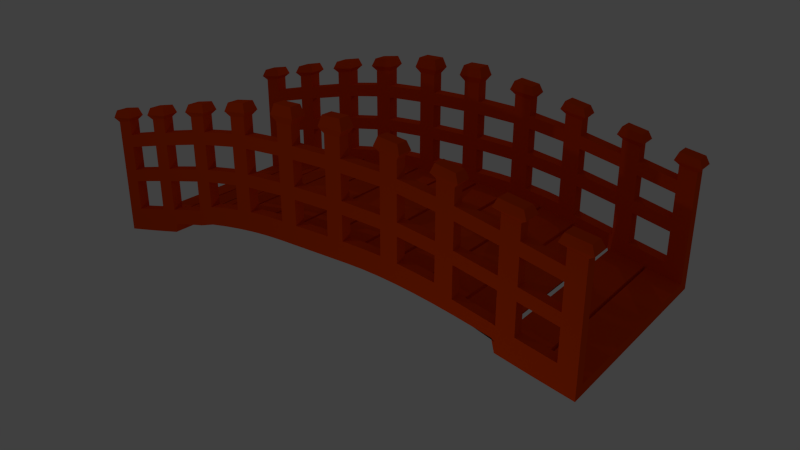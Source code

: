 # Source: bridge.blend  (saved by Blender 2.67.0; exported with 4.5.12 LTS)
import bpy
from mathutils import Matrix  # noqa: F401  (used for matrix-valued properties, if any)

bpy.ops.wm.read_factory_settings(use_empty=True)
scene = bpy.context.scene
scene.name = 'Scene'

# ---- collections
col_collection_1 = bpy.data.collections.new('Collection 1'); scene.collection.children.link(col_collection_1)

# ---- materials (node trees are filled in below, after node groups)
mat_material_001 = bpy.data.materials.new('Material.001')
mat_material_001.alpha_threshold = 0.0
mat_material_001.use_transparent_shadow = False
mat_material_001.diffuse_color = (0.8, 0.05865, 0.0, 1.0)
mat_material_001.roughness = 0.5
mat_material_001.specular_intensity = 0.0
mat_material_001.line_color = (0.0, 0.0, 0.0, 1.0)

# ---- material node trees

# ---- world
world_world = bpy.data.worlds.new('World'); scene.world = world_world
world_world.color = (0.05088, 0.05088, 0.05088)
world_world.use_sun_shadow = False
world_world.sun_shadow_jitter_overblur = 0.0
world_world.cycles.sampling_method = 'MANUAL'
world_world.cycles.sample_map_resolution = 256

# ---- cameras
cam_camera = bpy.data.cameras.new('Camera')
cam_camera.clip_end = 100.0
cam_camera.lens = 35.0
cam_camera.sensor_width = 32.0
cam_camera.sensor_height = 18.0
cam_camera.ortho_scale = 7.314
cam_camera.dof.focus_distance = 0.0
cam_camera.dof.aperture_fstop = 128.0

# ---- lights
light_lamp_002 = bpy.data.lights.new('Lamp.002', 'POINT')
light_lamp_002.transmission_factor = 0.0
light_lamp_002.cutoff_distance = 30.0
light_lamp_002.energy = 100.0
light_lamp_002.shadow_buffer_clip_start = 1.001
light_lamp_002.shadow_soft_size = 0.1
light_lamp_002.shadow_maximum_resolution = 0.006
light_lamp_002.use_absolute_resolution = True
light_lamp_002.cycles.use_multiple_importance_sampling = False
light_lamp_001 = bpy.data.lights.new('Lamp.001', 'POINT')
light_lamp_001.transmission_factor = 0.0
light_lamp_001.cutoff_distance = 30.0
light_lamp_001.energy = 100.0
light_lamp_001.shadow_buffer_clip_start = 1.001
light_lamp_001.shadow_soft_size = 0.1
light_lamp_001.shadow_maximum_resolution = 0.006
light_lamp_001.use_absolute_resolution = True
light_lamp_001.cycles.use_multiple_importance_sampling = False
light_lamp = bpy.data.lights.new('Lamp', 'POINT')
light_lamp.transmission_factor = 0.0
light_lamp.cutoff_distance = 30.0
light_lamp.energy = 100.0
light_lamp.shadow_buffer_clip_start = 1.001
light_lamp.shadow_soft_size = 0.1
light_lamp.shadow_maximum_resolution = 0.006
light_lamp.use_absolute_resolution = True
light_lamp.cycles.use_multiple_importance_sampling = False

# ---- meshes
me_cube_001 = bpy.data.meshes.new('Cube.001')
me_cube_001.from_pydata([(1.0, 0.8824, 3.334), (1.0, 0.7647, 4.229), (1.0, 0.6471, 5.213), (1.0, 0.5294, 6.975), (1.0, 0.4118, 7.882), (1.0, 0.2941, 8.368), (1.0, 0.1765, 8.527), (1.0, 0.05882, 8.527), (1.0, -0.05882, 8.527), (1.0, -0.1765, 8.213), (1.0, -0.2941, 7.645), (1.0, -0.4118, 6.712), (1.0, -0.5294, 5.085), (1.0, -0.6471, 4.138), (-1.0, -0.6471, 4.138), (-1.0, -0.5294, 5.085), (-1.0, -0.4118, 6.903), (-1.0, -0.2941, 7.829), (-1.0, -0.1765, 8.339), (-1.0, -0.05882, 8.527), (-1.0, 0.05882, 8.527), (-1.0, 0.1765, 8.527), (-1.0, 0.2941, 8.361), (-1.0, 0.4118, 7.87), (-1.0, 0.5294, 6.808), (-1.0, 0.6471, 5.238), (-1.0, 0.7647, 4.229), (-1.0, 0.8824, 3.334), (-1.0, -0.6377, 4.211), (1.0, -0.6377, 4.211), (-1.0, 0.06891, 8.527), (1.0, 0.06891, 8.527), (1.0, -0.7536, 3.33), (-1.0, -0.7536, 3.33), (-1.0, -0.1664, 8.369), (1.0, -0.1664, 8.332), (-1.0, -0.04713, 8.527), (1.0, -0.04713, 8.527), (-1.0, -0.4016, 6.977), (1.0, -0.4016, 6.794), (1.0, -0.5196, 5.198), (-1.0, -0.5196, 5.205), (1.0, 0.1863, 8.527), (-1.0, 0.1863, 8.527), (1.0, 0.3039, 8.339), (-1.0, 0.3039, 8.332), (1.0, -0.2843, 7.702), (-1.0, -0.2843, 7.882), (1.0, 0.4216, 7.829), (-1.0, 0.4216, 7.817), (-1.0, 0.5395, 6.733), (1.0, 0.5395, 6.901), (1.129, 0.05882, 8.527), (1.129, 0.1765, 8.527), (1.129, 0.2941, 8.368), (1.129, 0.4118, 7.882), (1.0, 0.6569, 5.1), (-1.0, 0.6569, 5.1), (-1.0, 0.7748, 4.151), (1.0, 0.7748, 4.151), (1.129, -0.4118, 6.712), (1.129, -0.2941, 7.814), (1.129, -0.1765, 8.33), (1.129, -0.05882, 8.527), (1.129, 0.5294, 6.975), (1.129, 0.6471, 5.212), (1.129, 0.7647, 4.229), (1.129, 0.8824, 3.334), (1.129, -0.5294, 5.085), (1.129, -0.6471, 4.138), (1.129, -0.6377, 4.211), (1.129, 0.06891, 8.527), (1.129, -0.7536, 3.33), (1.129, -0.1664, 8.361), (1.129, -0.04713, 8.527), (1.129, -0.4016, 6.794), (1.129, -0.5196, 5.199), (1.129, 0.1863, 8.527), (1.129, 0.3039, 8.339), (1.129, -0.2843, 7.867), (1.129, 0.4216, 7.829), (1.129, 0.5395, 6.901), (1.129, 0.6569, 5.1), (1.129, 0.7748, 4.151), (-1.107, -0.6471, 4.138), (-1.107, -0.5294, 5.085), (-1.107, -0.4118, 6.903), (-1.107, -0.2941, 7.829), (-1.107, -0.1765, 8.339), (-1.107, -0.05882, 8.527), (-1.107, 0.05882, 8.527), (-1.107, 0.1765, 8.527), (-1.107, 0.2941, 8.361), (-1.107, 0.4118, 7.87), (-1.107, 0.5294, 6.795), (-1.107, 0.6471, 5.212), (-1.107, 0.7647, 4.229), (-1.107, 0.8824, 3.334), (-1.107, -0.6377, 4.211), (-1.107, 0.06891, 8.527), (-1.107, -0.7536, 3.33), (-1.107, -0.1664, 8.369), (-1.107, -0.04713, 8.527), (-1.107, -0.4016, 6.977), (-1.107, -0.5196, 5.204), (-1.107, 0.1863, 8.527), (-1.107, 0.3039, 8.332), (-1.107, -0.2843, 7.882), (-1.107, 0.4216, 7.817), (-1.107, 0.5395, 6.713), (-1.107, 0.6569, 5.1), (-1.107, 0.7748, 4.151), (1.0, 0.8824, 2.236), (1.0, 0.7647, 3.116), (1.0, 0.6471, 5.348), (1.0, 0.5294, 6.244), (1.0, 0.4118, 6.976), (1.0, 0.2941, 7.462), (1.0, 0.1765, 7.621), (1.0, 0.05882, 7.621), (1.0, -0.05882, 7.621), (1.0, -0.1765, 7.389), (1.0, -0.2941, 6.853), (1.0, -0.4118, 5.906), (1.0, -0.5294, 3.957), (1.0, -0.6471, 3.025), (-1.0, -0.6471, 3.025), (-1.0, -0.5294, 3.957), (-1.0, -0.4118, 6.174), (-1.0, -0.2941, 6.923), (-1.0, -0.1765, 7.433), (-1.0, -0.05882, 7.621), (-1.0, 0.05882, 7.621), (-1.0, 0.1765, 7.621), (-1.0, 0.2941, 7.456), (-1.0, 0.4118, 6.964), (-1.0, 0.5294, 6.228), (-1.0, 0.6471, 5.085), (-1.0, 0.7647, 3.116), (-1.0, 0.8824, 2.236), (-1.0, -0.6377, 3.097), (1.0, -0.6377, 3.097), (-1.0, 0.06891, 7.621), (1.0, 0.06891, 7.621), (1.0, -0.7536, 2.231), (-1.0, -0.7536, 2.232), (-1.0, -0.1664, 7.463), (1.0, -0.1664, 7.422), (-1.0, -0.04713, 7.621), (1.0, -0.04713, 7.621), (-1.0, -0.4016, 6.246), (1.0, -0.4016, 5.98), (1.0, -0.5196, 5.062), (-1.0, -0.5196, 5.348), (1.0, 0.1863, 7.621), (-1.0, 0.1863, 7.621), (1.0, 0.3039, 7.433), (-1.0, 0.3039, 7.426), (1.0, -0.2843, 6.907), (-1.0, -0.2843, 6.976), (1.0, 0.4216, 6.924), (-1.0, 0.4216, 6.911), (-1.0, 0.5395, 5.927), (1.0, 0.5395, 6.172), (1.129, 0.05882, 7.621), (1.129, 0.1765, 7.621), (1.129, 0.2941, 7.462), (1.129, 0.4118, 6.976), (1.0, 0.6569, 3.973), (-1.0, 0.6569, 3.973), (-1.0, 0.7748, 3.038), (1.0, 0.7748, 3.038), (1.129, -0.4118, 5.906), (1.129, -0.2941, 6.909), (1.129, -0.1765, 7.425), (1.129, -0.05882, 7.621), (1.129, 0.5294, 6.244), (1.129, 0.6471, 5.348), (1.129, 0.7647, 3.116), (1.129, 0.8824, 2.236), (1.129, -0.5294, 3.957), (1.129, -0.6471, 3.025), (1.129, -0.6377, 3.097), (1.129, 0.06891, 7.621), (1.129, -0.7536, 2.231), (1.129, -0.1664, 7.455), (1.129, -0.04713, 7.621), (1.129, -0.4016, 5.98), (1.129, -0.5196, 5.064), (1.129, 0.1863, 7.621), (1.129, 0.3039, 7.433), (1.129, -0.2843, 6.962), (1.129, 0.4216, 6.924), (1.129, 0.5395, 6.172), (1.129, 0.6569, 3.973), (1.129, 0.7748, 3.038), (-1.107, -0.6471, 3.025), (-1.107, -0.5294, 3.957), (-1.107, -0.4118, 6.174), (-1.107, -0.2941, 6.923), (-1.107, -0.1765, 7.433), (-1.107, -0.05882, 7.621), (-1.107, 0.05882, 7.621), (-1.107, 0.1765, 7.621), (-1.107, 0.2941, 7.456), (-1.107, 0.4118, 6.964), (-1.107, 0.5294, 5.981), (-1.107, 0.6471, 5.065), (-1.107, 0.7647, 3.116), (-1.107, 0.8824, 2.236), (-1.107, -0.6377, 3.097), (-1.107, 0.06891, 7.621), (-1.107, -0.7536, 2.232), (-1.107, -0.1664, 7.463), (-1.107, -0.04713, 7.621), (-1.107, -0.4016, 6.246), (-1.107, -0.5196, 5.348), (-1.107, 0.1863, 7.621), (-1.107, 0.3039, 7.426), (-1.107, -0.2843, 6.976), (-1.107, 0.4216, 6.911), (-1.107, 0.5395, 5.907), (-1.107, 0.6569, 3.973), (-1.107, 0.7748, 3.038), (1.0, 0.8824, 4.87), (1.0, 0.7647, 5.784), (1.0, 0.6471, 6.758), (1.0, 0.5294, 7.747), (1.0, 0.4118, 9.142), (1.0, 0.2941, 9.628), (1.0, 0.1765, 9.787), (1.0, 0.05882, 9.787), (1.0, -0.05882, 9.787), (1.0, -0.1765, 9.591), (1.0, -0.2941, 8.963), (1.0, -0.4118, 7.627), (1.0, -0.5294, 6.657), (1.0, -0.6471, 5.691), (-1.0, -0.6471, 5.691), (-1.0, -0.5294, 6.657), (-1.0, -0.4118, 7.655), (-1.0, -0.2941, 9.089), (-1.0, -0.1765, 9.599), (-1.0, -0.05882, 9.787), (-1.0, 0.05882, 9.787), (-1.0, 0.1765, 9.787), (-1.0, 0.2941, 9.622), (-1.0, 0.4118, 9.083), (-1.0, 0.5294, 7.747), (-1.0, 0.6471, 6.785), (-1.0, 0.7647, 5.784), (-1.0, 0.8824, 4.87), (-1.0, -0.6377, 5.765), (1.0, -0.6377, 5.765), (-1.0, 0.06891, 9.787), (1.0, 0.06891, 9.787), (1.0, -0.7536, 4.866), (-1.0, -0.7536, 4.866), (-1.0, -0.1664, 9.629), (1.0, -0.1664, 9.621), (-1.0, -0.04713, 9.787), (1.0, -0.04713, 9.787), (-1.0, -0.4016, 7.735), (1.0, -0.4016, 7.735), (1.0, -0.5196, 6.743), (-1.0, -0.5196, 6.769), (1.0, 0.1863, 9.787), (-1.0, 0.1863, 9.787), (1.0, 0.3039, 9.599), (-1.0, 0.3039, 9.592), (1.0, -0.2843, 9.019), (-1.0, -0.2843, 9.142), (1.0, 0.4216, 9.09), (-1.0, 0.4216, 9.028), (-1.0, 0.5395, 7.667), (1.0, 0.5395, 7.64), (1.129, 0.05882, 9.787), (1.129, 0.1765, 9.787), (1.129, 0.2941, 9.628), (1.129, 0.4118, 9.142), (1.0, 0.6569, 6.673), (-1.0, 0.6569, 6.673), (-1.0, 0.7748, 5.703), (1.0, 0.7748, 5.704), (1.129, -0.4118, 7.627), (1.129, -0.2941, 9.026), (1.129, -0.1765, 9.591), (1.129, -0.05882, 9.787), (1.129, 0.5294, 7.747), (1.129, 0.6471, 6.758), (1.129, 0.7647, 5.784), (1.129, 0.8824, 4.87), (1.129, -0.5294, 6.657), (1.129, -0.6471, 5.691), (1.129, -0.6377, 5.765), (1.129, 0.06891, 9.787), (1.129, -0.7536, 4.866), (1.129, -0.1664, 9.621), (1.129, -0.04713, 9.787), (1.129, -0.4016, 7.735), (1.129, -0.5196, 6.743), (1.129, 0.1863, 9.787), (1.129, 0.3039, 9.599), (1.129, -0.2843, 9.08), (1.129, 0.4216, 9.09), (1.129, 0.5395, 7.64), (1.129, 0.6569, 6.673), (1.129, 0.7748, 5.703), (-1.107, -0.6471, 5.691), (-1.107, -0.5294, 6.657), (-1.107, -0.4118, 7.655), (-1.107, -0.2941, 9.089), (-1.107, -0.1765, 9.599), (-1.107, -0.05882, 9.787), (-1.107, 0.05882, 9.787), (-1.107, 0.1765, 9.787), (-1.107, 0.2941, 9.622), (-1.107, 0.4118, 9.083), (-1.107, 0.5294, 7.747), (-1.107, 0.6471, 6.758), (-1.107, 0.7647, 5.784), (-1.107, 0.8824, 4.87), (-1.107, -0.6377, 5.765), (-1.107, 0.06891, 9.787), (-1.107, -0.7536, 4.866), (-1.107, -0.1664, 9.629), (-1.107, -0.04713, 9.787), (-1.107, -0.4016, 7.735), (-1.107, -0.5196, 6.769), (-1.107, 0.1863, 9.787), (-1.107, 0.3039, 9.592), (-1.107, -0.2843, 9.142), (-1.107, 0.4216, 9.028), (-1.107, 0.5395, 7.64), (-1.107, 0.6569, 6.673), (-1.107, 0.7748, 5.703), (1.0, -0.7003, 2.62), (-1.0, -0.7003, 2.62), (1.129, -0.7003, 2.622), (-1.107, -0.7003, 2.622), (1.0, 0.4755, 8.771), (-1.0, 0.4755, 8.634), (1.129, 0.4755, 8.771), (-1.107, 0.4755, 8.634), (-1.107, 0.5933, 5.496), (1.129, 0.5933, 5.772), (-1.0, 0.5933, 5.516), (1.0, 0.5933, 5.772), (1.0, 0.005849, 9.787), (-1.0, 0.005849, 9.787), (1.129, 0.005849, 9.787), (-1.107, 0.005849, 9.787), (1.0, -0.7003, 5.274), (-1.0, -0.7003, 5.274), (1.129, -0.7003, 5.274), (-1.107, -0.7003, 5.274), (-1.107, -0.1126, 9.747), (1.129, -0.1126, 9.742), (-1.0, -0.1126, 9.747), (1.0, -0.1126, 9.742), (-1.107, 0.3578, 9.351), (1.129, 0.3578, 9.401), (-1.0, 0.3578, 9.351), (1.0, 0.3578, 9.401), (1.0, 0.4755, 7.51), (-1.0, 0.4755, 7.496), (1.129, 0.4755, 7.51), (-1.107, 0.4755, 7.496), (-1.107, -0.5836, 6.207), (1.129, -0.5836, 6.207), (-1.0, -0.5836, 6.207), (1.0, -0.5836, 6.207), (-1.107, -0.5836, 4.641), (1.129, -0.5836, 4.641), (-1.0, -0.5836, 4.641), (1.0, -0.5836, 4.641), (1.0, -0.7003, 3.728), (-1.0, -0.7003, 3.728), (1.129, -0.7003, 3.728), (-1.107, -0.7003, 3.728), (-1.107, -0.3479, 7.511), (1.129, -0.3479, 7.494), (-1.0, -0.3479, 7.511), (1.0, -0.3479, 7.309), (1.0, -0.4657, 5.494), (-1.0, -0.4657, 5.773), (1.129, -0.4657, 5.495), (-1.107, -0.4657, 5.773), (1.0, -0.4657, 7.19), (-1.0, -0.4657, 7.217), (1.129, -0.4657, 7.19), (-1.107, -0.4657, 7.217), (1.0, 0.2402, 9.746), (-1.0, 0.2402, 9.743), (1.129, 0.2402, 9.746), (-1.107, 0.2402, 9.743), (-1.107, 0.1227, 9.787), (1.129, 0.1227, 9.787), (-1.0, 0.1227, 9.787), (1.0, 0.1227, 9.787), (1.0, -0.4657, 5.648), (-1.0, -0.4657, 5.656), (1.129, -0.4657, 6.292), (-1.107, -0.4657, 6.49), (1.0, -0.5836, 3.52), (-1.0, -0.5836, 3.52), (1.129, -0.5836, 3.52), (-1.107, -0.5836, 3.52), (1.0, -0.3479, 8.632), (-1.0, -0.3479, 8.772), (1.129, -0.3479, 8.632), (-1.107, -0.3479, 8.772), (-1.107, -0.1126, 7.581), (1.129, -0.1126, 7.576), (-1.0, -0.1126, 7.581), (1.0, -0.1126, 7.555), (1.0, 0.4755, 6.605), (-1.0, 0.4755, 6.59), (1.129, 0.4755, 6.605), (-1.107, 0.4755, 6.59), (1.0, -0.2304, 7.177), (-1.0, -0.2304, 7.235), (1.129, -0.2304, 7.223), (-1.107, -0.2304, 7.235), (1.0, -0.3479, 6.282), (-1.0, -0.3479, 6.606), (1.129, -0.3479, 6.589), (-1.107, -0.3479, 6.606), (-1.107, -0.2304, 8.14), (1.129, -0.2304, 8.129), (-1.0, -0.2304, 8.14), (1.0, -0.2304, 7.985), (1.0, 0.005849, 7.621), (-1.0, 0.005849, 7.621), (1.129, 0.005849, 7.621), (-1.107, 0.005849, 7.621), (-1.107, 0.1227, 7.621), (1.129, 0.1227, 7.621), (-1.0, 0.1227, 7.621), (1.0, 0.1227, 7.621), (-1.107, -0.1126, 8.486), (1.129, -0.1126, 8.482), (-1.0, -0.1126, 8.486), (1.0, -0.1126, 8.463), (-1.107, -0.2304, 9.401), (1.129, -0.2304, 9.349), (-1.0, -0.2304, 9.401), (1.0, -0.2304, 9.297), (1.0, 0.8286, 2.628), (-1.0, 0.8286, 2.629), (1.129, 0.8286, 2.63), (-1.107, 0.8286, 2.63), (-1.107, 0.7108, 6.225), (1.129, 0.7108, 6.225), (-1.0, 0.7108, 6.225), (1.0, 0.7108, 6.225), (1.0, 0.005849, 8.527), (-1.0, 0.005849, 8.527), (1.129, 0.005849, 8.527), (-1.107, 0.005849, 8.527), (-1.107, 0.1227, 8.527), (1.129, 0.1227, 8.527), (-1.0, 0.1227, 8.527), (1.0, 0.1227, 8.527), (1.0, 0.5933, 7.204), (-1.0, 0.5933, 7.231), (1.129, 0.5933, 7.204), (-1.107, 0.5933, 7.204), (-1.107, 0.2402, 8.482), (1.129, 0.2402, 8.486), (-1.0, 0.2402, 8.482), (1.0, 0.2402, 8.486), (1.0, 0.2402, 7.58), (-1.0, 0.2402, 7.577), (1.129, 0.2402, 7.58), (-1.107, 0.2402, 7.577), (-1.107, 0.7108, 3.537), (1.129, 0.7108, 3.537), (-1.0, 0.7108, 3.537), (1.0, 0.7108, 3.537), (-1.107, 0.3578, 8.131), (1.129, 0.3578, 8.14), (-1.0, 0.3578, 8.131), (1.0, 0.3578, 8.14), (-1.107, 0.3578, 7.225), (1.129, 0.3578, 7.235), (-1.0, 0.3578, 7.225), (1.0, 0.3578, 7.235), (-1.107, 0.5933, 6.294), (1.129, 0.5933, 6.489), (-1.0, 0.5933, 5.689), (1.0, 0.5933, 5.662), (-1.107, 0.7108, 4.658), (1.129, 0.7108, 4.658), (-1.0, 0.7108, 4.658), (1.0, 0.7108, 4.658), (-1.107, 0.8286, 3.737), (1.129, 0.8286, 3.737), (-1.0, 0.8286, 3.737), (1.0, 0.8286, 3.737), (-1.107, 0.8286, 5.283), (1.129, 0.8286, 5.283), (-1.0, 0.8286, 5.283), (1.0, 0.8286, 5.283), (1.0, 0.8824, 14.83), (1.0, 0.5294, 17.7), (1.0, 0.1765, 19.41), (1.0, -0.1765, 19.04), (1.0, -0.5294, 16.66), (-1.0, -0.5294, 16.66), (-1.0, -0.1765, 19.04), (-1.0, 0.1765, 19.41), (-1.0, 0.5294, 17.7), (-1.0, 0.8824, 14.83), (1.0, -0.7536, 14.83), (-1.0, -0.7536, 14.83), (-1.0, -0.04713, 19.41), (1.0, -0.04713, 19.41), (-1.0, -0.4016, 17.68), (1.0, -0.4016, 17.68), (1.0, 0.3039, 19.05), (-1.0, 0.3039, 19.05), (1.129, 0.1765, 19.41), (1.0, 0.6569, 16.68), (-1.0, 0.6569, 16.68), (1.129, -0.1765, 19.04), (1.129, 0.5294, 17.7), (1.129, 0.8824, 14.83), (1.129, -0.5294, 16.66), (1.129, -0.7536, 14.83), (1.129, -0.04713, 19.41), (1.129, -0.4016, 17.68), (1.129, 0.3039, 19.05), (1.129, 0.6569, 16.68), (-1.107, -0.5294, 16.66), (-1.107, -0.1765, 19.04), (-1.107, 0.1765, 19.41), (-1.107, 0.5294, 17.7), (-1.107, 0.8824, 14.83), (-1.107, -0.7536, 14.83), (-1.107, -0.04713, 19.41), (-1.107, -0.4016, 17.68), (-1.107, 0.3039, 19.05), (-1.107, 0.6569, 16.68), (1.0, 0.4755, 18.09), (-1.0, 0.4755, 18.09), (1.129, 0.4755, 18.09), (-1.107, 0.4755, 18.09), (1.0, 0.005849, 19.41), (-1.0, 0.005849, 19.41), (1.129, 0.005849, 19.41), (-1.107, 0.005849, 19.41), (1.0, -0.7003, 15.24), (-1.0, -0.7003, 15.24), (1.129, -0.7003, 15.24), (-1.107, -0.7003, 15.24), (-1.107, 0.3578, 18.8), (1.129, 0.3578, 18.8), (-1.0, 0.3578, 18.8), (1.0, 0.3578, 18.8), (-1.107, -0.5836, 16.21), (1.129, -0.5836, 16.21), (-1.0, -0.5836, 16.21), (1.0, -0.5836, 16.21), (-1.107, 0.1227, 19.41), (1.129, 0.1227, 19.41), (-1.0, 0.1227, 19.41), (1.0, 0.1227, 19.41), (1.0, -0.3479, 18.07), (-1.0, -0.3479, 18.07), (1.129, -0.3479, 18.07), (-1.107, -0.3479, 18.07), (-1.107, -0.2304, 18.79), (1.129, -0.2304, 18.79), (-1.0, -0.2304, 18.79), (1.0, -0.2304, 18.79), (-1.107, 0.7108, 16.23), (1.129, 0.7108, 16.23), (-1.0, 0.7108, 16.23), (1.0, 0.7108, 16.23), (-1.107, 0.8286, 15.25), (1.129, 0.8286, 15.25), (-1.0, 0.8286, 15.25), (1.0, 0.8286, 15.25), (1.0, 0.8824, 15.36), (1.0, 0.5294, 18.23), (1.0, 0.1765, 20.09), (1.0, -0.1765, 19.64), (1.0, -0.5294, 17.19), (-1.0, -0.5294, 17.19), (-1.0, -0.1765, 19.64), (-1.0, 0.1765, 20.09), (-1.0, 0.5294, 18.23), (-1.0, 0.8824, 15.36), (1.0, -0.7536, 15.36), (-1.0, -0.7536, 15.36), (-1.0, -0.04713, 20.09), (1.0, -0.04713, 20.09), (-1.0, -0.4016, 18.22), (1.0, -0.4016, 18.22), (1.0, 0.3039, 19.65), (-1.0, 0.3039, 19.65), (1.129, 0.1765, 20.09), (1.0, 0.6569, 17.2), (-1.0, 0.6569, 17.2), (1.129, -0.1765, 19.64), (1.129, 0.5294, 18.23), (1.129, 0.8824, 15.36), (1.129, -0.5294, 17.19), (1.129, -0.7536, 15.36), (1.129, -0.04713, 20.09), (1.129, -0.4016, 18.22), (1.129, 0.3039, 19.65), (1.129, 0.6569, 17.2), (-1.107, -0.5294, 17.19), (-1.107, -0.1765, 19.64), (-1.107, 0.1765, 20.09), (-1.107, 0.5294, 18.23), (-1.107, 0.8824, 15.36), (-1.107, -0.7536, 15.36), (-1.107, -0.04713, 20.09), (-1.107, -0.4016, 18.22), (-1.107, 0.3039, 19.65), (-1.107, 0.6569, 17.2), (1.0, 0.4755, 18.63), (-1.0, 0.4755, 18.63), (1.129, 0.4755, 18.63), (-1.107, 0.4755, 18.63), (1.0, 0.005849, 20.09), (-1.0, 0.005849, 20.09), (1.129, 0.005849, 20.09), (-1.107, 0.005849, 20.09), (1.0, -0.7003, 15.77), (-1.0, -0.7003, 15.77), (1.129, -0.7003, 15.77), (-1.107, -0.7003, 15.77), (-1.107, 0.3578, 19.38), (1.129, 0.3578, 19.38), (-1.0, 0.3578, 19.38), (1.0, 0.3578, 19.38), (-1.107, -0.5836, 16.73), (1.129, -0.5836, 16.73), (-1.0, -0.5836, 16.73), (1.0, -0.5836, 16.73), (-1.107, 0.1227, 20.09), (1.129, 0.1227, 20.09), (-1.0, 0.1227, 20.09), (1.0, 0.1227, 20.09), (1.0, -0.3479, 18.62), (-1.0, -0.3479, 18.62), (1.129, -0.3479, 18.62), (-1.107, -0.3479, 18.62), (-1.107, -0.2304, 19.37), (1.129, -0.2304, 19.37), (-1.0, -0.2304, 19.37), (1.0, -0.2304, 19.37), (-1.107, 0.7108, 16.75), (1.129, 0.7108, 16.75), (-1.0, 0.7108, 16.75), (1.0, 0.7108, 16.75), (-1.107, 0.8286, 15.78), (1.129, 0.8286, 15.78), (-1.0, 0.8286, 15.78), (1.0, 0.8286, 15.78), (0.9677, 0.8958, 15.85), (0.9677, 0.5429, 18.71), (0.9677, 0.1899, 20.76), (0.9677, -0.163, 20.19), (0.9677, -0.5159, 17.66), (-0.9631, -0.5108, 17.63), (-0.9731, -0.163, 20.2), (-0.9731, 0.1899, 20.76), (-0.9731, 0.5429, 18.72), (-0.9731, 0.8958, 15.85), (0.9677, -0.7669, 15.84), (-0.9631, -0.7719, 15.82), (-0.9731, -0.06037, 20.76), (0.9677, -0.06037, 20.76), (-0.9731, -0.4151, 18.71), (0.9677, -0.4151, 18.7), (0.9677, 0.2904, 20.2), (-0.9731, 0.2904, 20.21), (1.162, 0.1899, 20.76), (0.9677, 0.6434, 17.67), (-0.9731, 0.6434, 17.68), (1.162, -0.163, 20.19), (1.162, 0.5429, 18.71), (1.162, 0.8958, 15.85), (1.162, -0.5159, 17.66), (1.162, -0.7669, 15.84), (1.162, -0.06037, 20.76), (1.162, -0.4151, 18.7), (1.162, 0.2904, 20.2), (1.162, 0.6434, 17.67), (-1.144, -0.5108, 17.63), (-1.134, -0.163, 20.2), (-1.134, 0.1899, 20.76), (-1.134, 0.5429, 18.72), (-1.134, 0.8958, 15.85), (-1.144, -0.7719, 15.82), (-1.134, -0.06037, 20.76), (-1.134, -0.4151, 18.71), (-1.134, 0.2904, 20.21), (-1.134, 0.6434, 17.68), (0.9677, 0.462, 19.13), (-0.9731, 0.462, 19.13), (1.162, 0.462, 19.13), (-1.134, 0.462, 19.13), (0.9677, 0.01909, 20.76), (-0.9731, 0.01909, 20.76), (1.162, 0.01909, 20.76), (-1.134, 0.01909, 20.76), (0.9677, -0.687, 16.25), (-0.9631, -0.682, 16.23), (1.162, -0.687, 16.25), (-1.144, -0.682, 16.23), (-1.134, 0.3713, 19.91), (1.162, 0.3713, 19.91), (-0.9731, 0.3713, 19.91), (0.9677, 0.3713, 19.91), (-1.144, -0.6022, 17.17), (1.162, -0.5971, 17.2), (-0.9631, -0.6022, 17.17), (0.9677, -0.5971, 17.2), (-1.134, 0.1092, 20.76), (1.162, 0.1092, 20.76), (-0.9731, 0.1092, 20.76), (0.9677, 0.1092, 20.76), (0.9677, -0.3344, 19.12), (-0.9731, -0.3344, 19.12), (1.162, -0.3344, 19.12), (-1.134, -0.3344, 19.12), (-1.134, -0.2439, 19.9), (1.162, -0.2439, 19.9), (-0.9731, -0.2439, 19.9), (0.9677, -0.2439, 19.9), (-1.134, 0.7243, 17.22), (1.162, 0.7243, 17.22), (-0.9731, 0.7243, 17.22), (0.9677, 0.7243, 17.22), (-1.134, 0.8151, 16.27), (1.162, 0.8151, 16.26), (-0.9731, 0.8151, 16.27), (0.9677, 0.8151, 16.26), (0.9919, 0.8857, 16.7), (0.9919, 0.5328, 19.56), (0.9919, 0.1798, 21.86), (0.9919, -0.1731, 21.12), (0.9919, -0.526, 18.48), (-0.9857, -0.5222, 18.45), (-0.9933, -0.1731, 21.12), (-0.9933, 0.1798, 21.86), (-0.9933, 0.5328, 19.57), (-0.9933, 0.8857, 16.71), (0.9919, -0.7569, 16.7), (-0.9857, -0.7607, 16.67), (-0.9933, -0.05044, 21.86), (0.9919, -0.05044, 21.86), (-0.9933, -0.405, 19.55), (0.9919, -0.405, 19.54), (0.9919, 0.3005, 21.13), (-0.9933, 0.3005, 21.14), (1.137, 0.1798, 21.86), (0.9919, 0.6535, 18.5), (-0.9933, 0.6535, 18.51), (1.137, -0.1731, 21.12), (1.137, 0.5328, 19.56), (1.137, 0.8857, 16.7), (1.137, -0.526, 18.48), (1.137, -0.7569, 16.7), (1.137, -0.05044, 21.86), (1.137, -0.405, 19.54), (1.137, 0.3005, 21.13), (1.137, 0.6535, 18.5), (-1.122, -0.5222, 18.45), (-1.114, -0.1731, 21.12), (-1.114, 0.1798, 21.86), (-1.114, 0.5328, 19.56), (-1.114, 0.8857, 16.71), (-1.122, -0.7607, 16.67), (-1.114, -0.05044, 21.86), (-1.114, -0.405, 19.55), (-1.114, 0.3005, 21.14), (-1.114, 0.6535, 18.51), (0.9919, 0.4721, 19.98), (-0.9933, 0.4721, 19.99), (1.137, 0.4721, 19.98), (-1.114, 0.4721, 19.99), (0.9919, 0.009159, 21.86), (-0.9933, 0.00916, 21.86), (1.137, 0.009159, 21.86), (-1.114, 0.00916, 21.86), (0.9919, -0.697, 17.1), (-0.9857, -0.6932, 17.07), (1.137, -0.697, 17.1), (-1.122, -0.6932, 17.07), (-1.114, 0.3612, 20.82), (1.137, 0.3612, 20.81), (-0.9933, 0.3612, 20.82), (0.9919, 0.3612, 20.81), (-1.122, -0.5908, 18.0), (1.137, -0.587, 18.03), (-0.9857, -0.5908, 18.0), (0.9919, -0.587, 18.03), (-1.114, 0.1193, 21.86), (1.137, 0.1193, 21.86), (-0.9933, 0.1193, 21.86), (0.9919, 0.1193, 21.86), (0.9919, -0.3445, 19.97), (-0.9933, -0.3445, 19.98), (1.137, -0.3445, 19.97), (-1.114, -0.3445, 19.98), (-1.114, -0.2338, 20.8), (1.137, -0.2338, 20.8), (-0.9933, -0.2338, 20.8), (0.9919, -0.2338, 20.8), (-1.114, 0.7142, 18.06), (1.137, 0.7142, 18.05), (-0.9933, 0.7142, 18.06), (0.9919, 0.7142, 18.05), (-1.114, 0.8252, 17.12), (1.137, 0.8252, 17.11), (-0.9933, 0.8252, 17.12), (0.9919, 0.8252, 17.11), (1.129, -0.7536, 6.551), (1.129, -0.7536, 8.241), (1.129, -0.7536, 9.617), (1.129, -0.7536, 10.7), (1.129, -0.7536, 12.37), (1.129, -0.7536, 13.74), (1.129, -0.7003, 14.17), (1.129, -0.7003, 12.8), (1.129, -0.7003, 11.12), (1.129, -0.7003, 10.04), (1.129, -0.7003, 8.67), (1.129, -0.7003, 6.966), (1.0, -0.7003, 14.17), (1.0, -0.7003, 12.8), (1.0, -0.7003, 11.12), (1.0, -0.7003, 10.04), (1.0, -0.7003, 8.67), (1.0, -0.7003, 6.966), (1.0, -0.7536, 6.551), (1.0, -0.7536, 8.241), (1.0, -0.7536, 9.617), (1.0, -0.7536, 10.7), (1.0, -0.7536, 12.37), (1.0, -0.7536, 13.74), (1.129, 0.6569, 14.23), (1.129, 0.6569, 15.61), (1.129, 0.7108, 15.16), (1.129, 0.7108, 13.78), (1.129, -0.5294, 14.22), (1.129, -0.5294, 15.59), (1.129, -0.5836, 15.14), (1.129, -0.5836, 13.77), (1.129, -0.2304, 12.1), (1.129, -0.2304, 10.58), (1.0, -0.2304, 10.58), (1.0, -0.2304, 12.1), (1.0, -0.1765, 10.83), (1.0, -0.1765, 12.31), (1.0, -0.1765, 13.69), (1.0, -0.1765, 14.92), (1.129, -0.2304, 17.6), (1.129, -0.2304, 16.23), (1.129, -0.2304, 14.67), (1.129, -0.2304, 13.47), (1.0, -0.5294, 12.54), (1.0, -0.5294, 11.46), (1.0, -0.5294, 10.09), (1.0, -0.5294, 8.375), (-1.0, -0.7003, 6.966), (-1.0, -0.7003, 8.67), (-1.0, -0.7003, 10.04), (-1.0, -0.7003, 11.12), (1.0, 0.3039, 16.44), (1.0, 0.3039, 17.82), (1.129, 0.3039, 17.82), (1.129, 0.3039, 16.44), (1.129, -0.4016, 15.2), (1.129, -0.4016, 16.58), (1.129, -0.3479, 16.95), (1.129, -0.3479, 15.57), (1.0, -0.5836, 7.923), (1.0, -0.5836, 9.641), (1.0, -0.5836, 11.02), (1.0, -0.5836, 12.08), (1.0, 0.6569, 14.17), (1.0, 0.6569, 15.61), (1.0, 0.7108, 15.16), (1.0, 0.7108, 13.73), (1.0, -0.4016, 15.2), (1.0, -0.4016, 16.58), (1.0, -0.3479, 9.795), (1.0, -0.3479, 11.45), (1.129, -0.5836, 12.08), (1.129, -0.5836, 11.02), (1.129, -0.5836, 9.641), (1.129, -0.5836, 7.923), (1.0, -0.3479, 12.82), (1.0, -0.3479, 13.95), (1.0, -0.3479, 15.57), (1.0, -0.3479, 16.95), (1.129, 0.005849, 15.29), (1.129, 0.005849, 13.91), (1.129, 0.005849, 12.54), (1.129, 0.005849, 11.16), (1.129, -0.5294, 8.375), (1.129, -0.5294, 10.09), (1.129, -0.5294, 11.46), (1.129, -0.5294, 12.54), (1.129, -0.4016, 9.402), (1.129, -0.4016, 11.08), (1.129, -0.4016, 12.45), (1.129, -0.4016, 13.56), (1.129, -0.3479, 13.95), (1.129, -0.3479, 12.82), (1.129, -0.3479, 11.45), (1.129, -0.3479, 9.795), (1.0, -0.1765, 16.44), (1.0, -0.1765, 17.81), (1.129, -0.1765, 17.81), (1.129, -0.1765, 16.44), (1.0, -0.5836, 13.77), (1.0, -0.5836, 15.14), (1.0, -0.5294, 15.59), (1.0, -0.5294, 14.22), (1.129, 0.7108, 12.1), (1.129, 0.7108, 11.03), (1.129, 0.7108, 9.659), (1.129, 0.7108, 7.941), (1.0, -0.2304, 13.47), (1.0, -0.2304, 14.67), (1.0, -0.2304, 16.23), (1.0, -0.2304, 17.6), (1.129, 0.3578, 16.23), (1.129, 0.3578, 17.61), (1.0, 0.3578, 17.61), (1.0, 0.3578, 16.23), (1.129, 0.5294, 9.414), (1.129, 0.5294, 11.09), (1.129, 0.5294, 12.47), (1.129, 0.5294, 13.57), (1.129, 0.3578, 14.68), (1.129, 0.3578, 13.48), (1.129, 0.3578, 12.11), (1.129, 0.3578, 10.6), (1.129, -0.04713, 16.66), (1.129, -0.04713, 18.04), (1.0, -0.04713, 18.04), (1.0, -0.04713, 16.66), (1.0, -0.4016, 13.56), (1.0, -0.4016, 12.45), (1.0, -0.4016, 11.08), (1.0, -0.4016, 9.402), (1.0, 0.005849, 15.29), (1.0, 0.005849, 13.91), (1.0, 0.005849, 12.54), (1.0, 0.005849, 11.16), (1.129, -0.1765, 14.92), (1.129, -0.1765, 13.69), (1.129, -0.1765, 12.31), (1.129, -0.1765, 10.83), (1.129, -0.04713, 15.29), (1.129, -0.04713, 13.91), (1.129, -0.04713, 12.54), (1.129, -0.04713, 11.16), (1.129, 0.3039, 14.93), (1.129, 0.3039, 13.69), (1.129, 0.3039, 12.32), (1.129, 0.3039, 10.84), (1.0, -0.04713, 15.29), (1.0, -0.04713, 13.91), (1.0, -0.04713, 12.54), (1.0, -0.04713, 11.16), (1.129, 0.5294, 15.22), (1.129, 0.5294, 16.59), (1.0, 0.5294, 16.59), (1.0, 0.5294, 15.17), (-1.0, -0.5294, 12.54), (-1.0, -0.5294, 11.46), (-1.0, -0.5294, 10.09), (-1.0, -0.5294, 8.375), (1.129, 0.005849, 16.66), (1.129, 0.005849, 18.04), (1.0, 0.005849, 18.04), (1.0, 0.005849, 16.66), (-1.107, -0.7003, 11.12), (-1.107, -0.7003, 10.04), (-1.107, -0.7003, 8.67), (-1.107, -0.7003, 6.966), (1.129, 0.4755, 15.58), (1.129, 0.4755, 16.96), (1.0, 0.4755, 16.96), (1.0, 0.4755, 15.58), (1.0, 0.3578, 14.68), (1.0, 0.3578, 13.48), (1.0, 0.3578, 12.11), (1.0, 0.3578, 10.6), (1.0, 0.3039, 14.93), (1.0, 0.3039, 13.69), (1.0, 0.3039, 12.32), (1.0, 0.3039, 10.84), (-1.0, -0.5836, 12.08), (-1.0, -0.5836, 11.02), (-1.0, -0.5836, 9.641), (-1.0, -0.5836, 7.923), (1.129, 0.4755, 9.807), (1.129, 0.4755, 11.46), (1.129, 0.4755, 12.83), (1.129, 0.4755, 13.96), (1.0, 0.4755, 13.96), (1.0, 0.4755, 12.83), (1.0, 0.4755, 11.46), (1.0, 0.4755, 9.807), (-1.107, -0.7536, 6.551), (-1.107, -0.7536, 8.241), (-1.107, -0.7536, 9.617), (-1.107, -0.7536, 10.7), (1.0, 0.6569, 8.391), (1.0, 0.6569, 10.1), (1.0, 0.6569, 11.48), (1.0, 0.6569, 12.55), (1.0, 0.5294, 9.414), (1.0, 0.5294, 11.09), (1.0, 0.5294, 12.47), (1.0, 0.5294, 13.57), (-1.0, -0.5294, 14.22), (-1.0, -0.5294, 15.59), (-1.0, -0.5836, 15.14), (-1.0, -0.5836, 13.77), (1.0, 0.7108, 7.941), (1.0, 0.7108, 9.659), (1.0, 0.7108, 11.03), (1.0, 0.7108, 12.1), (1.129, 0.6569, 12.55), (1.129, 0.6569, 11.48), (1.129, 0.6569, 10.1), (1.129, 0.6569, 8.391), (-1.107, -0.7003, 12.8), (-1.107, -0.7003, 14.17), (-1.0, -0.7003, 14.17), (-1.0, -0.7003, 12.8), (-1.0, -0.7536, 6.551), (-1.0, -0.7536, 8.241), (-1.0, -0.7536, 9.617), (-1.0, -0.7536, 10.7), (-1.107, -0.5294, 14.22), (-1.107, -0.5294, 15.59), (-1.107, -0.5836, 15.14), (-1.107, -0.5836, 13.77), (-1.107, -0.7536, 12.37), (-1.107, -0.7536, 13.74), (-1.0, -0.7536, 13.74), (-1.0, -0.7536, 12.37), (-1.107, -0.5294, 12.54), (-1.107, -0.5294, 11.46), (-1.107, -0.5294, 10.09), (-1.107, -0.5294, 8.375), (-1.107, -0.5836, 7.923), (-1.107, -0.5836, 9.641), (-1.107, -0.5836, 11.02), (-1.107, -0.5836, 12.08), (-1.0, -0.4016, 9.402), (-1.0, -0.4016, 11.08), (-1.0, -0.4016, 12.45), (-1.0, -0.4016, 13.56), (-1.0, -0.4016, 15.2), (-1.0, -0.4016, 16.58), (-1.0, -0.3479, 16.95), (-1.0, -0.3479, 15.57), (-1.0, -0.3479, 13.95), (-1.0, -0.3479, 12.82), (-1.0, -0.3479, 11.45), (-1.0, -0.3479, 9.795), (-1.107, -0.3479, 16.95), (-1.107, -0.3479, 15.57), (-1.107, -0.3479, 13.95), (-1.107, -0.3479, 12.82), (-1.107, -0.3479, 11.45), (-1.107, -0.3479, 9.795), (-1.107, -0.4016, 16.58), (-1.107, -0.4016, 15.2), (-1.107, -0.4016, 13.56), (-1.107, -0.4016, 12.45), (-1.107, -0.4016, 11.08), (-1.107, -0.4016, 9.402), (-1.107, 0.3039, 16.44), (-1.107, 0.3039, 17.82), (-1.107, 0.3578, 17.61), (-1.107, 0.3578, 16.23), (-1.0, 0.3039, 10.83), (-1.0, 0.3039, 12.32), (-1.0, 0.3039, 13.69), (-1.0, 0.3039, 14.93), (-1.0, -0.2304, 10.6), (-1.0, -0.2304, 12.1), (-1.0, -0.2304, 13.47), (-1.0, -0.2304, 14.67), (-1.0, 0.4755, 15.58), (-1.0, 0.4755, 16.96), (-1.107, 0.4755, 16.96), (-1.107, 0.4755, 15.58), (-1.0, -0.04713, 11.16), (-1.0, -0.04713, 12.54), (-1.0, -0.04713, 13.91), (-1.0, -0.04713, 15.29), (-1.0, 0.3578, 14.68), (-1.0, 0.3578, 13.48), (-1.0, 0.3578, 12.11), (-1.0, 0.3578, 10.58), (-1.107, -0.1765, 16.44), (-1.107, -0.1765, 17.81), (-1.0, -0.1765, 17.81), (-1.0, -0.1765, 16.44), (-1.107, 0.1227, 12.54), (-1.107, 0.1227, 11.16), (-1.0, 0.1227, 18.04), (-1.0, 0.1227, 16.66), (-1.0, 0.3039, 16.44), (-1.0, 0.3039, 17.82), (-1.0, 0.3578, 17.61), (-1.0, 0.3578, 16.23), (-1.107, 0.3578, 14.68), (-1.107, 0.3578, 13.48), (-1.107, 0.3578, 12.11), (-1.107, 0.3578, 10.58), (-1.107, 0.7108, 13.78), (-1.107, 0.7108, 15.16), (-1.0, 0.7108, 15.16), (-1.0, 0.7108, 13.78), (-1.107, 0.005849, 18.04), (-1.107, 0.005849, 16.66), (-1.107, 0.005849, 15.29), (-1.107, 0.005849, 13.91), (-1.0, 0.4755, 9.807), (-1.0, 0.4755, 11.46), (-1.0, 0.4755, 12.83), (-1.0, 0.4755, 13.96), (-1.107, 0.3039, 10.83), (-1.107, 0.3039, 12.32), (-1.107, 0.3039, 13.69), (-1.107, 0.3039, 14.93), (-1.107, 0.005849, 12.54), (-1.107, 0.005849, 11.16), (-1.107, -0.04713, 18.04), (-1.107, -0.04713, 16.66), (-1.107, -0.1765, 10.84), (-1.107, -0.1765, 12.31), (-1.107, -0.1765, 13.69), (-1.107, -0.1765, 14.92), (-1.107, 0.1765, 11.16), (-1.107, 0.1765, 12.54), (-1.107, 0.1765, 13.91), (-1.107, 0.1765, 15.29), (-1.0, -0.2304, 16.23), (-1.0, -0.2304, 17.6), (-1.107, -0.2304, 17.6), (-1.107, -0.2304, 16.23), (-1.107, -0.2304, 14.67), (-1.107, -0.2304, 13.47), (-1.107, -0.2304, 12.1), (-1.107, -0.2304, 10.6), (-1.0, 0.1765, 15.29), (-1.0, 0.1765, 13.91), (-1.0, 0.1765, 12.54), (-1.0, 0.1765, 11.16), (-1.107, 0.7108, 7.941), (-1.107, 0.7108, 9.659), (-1.107, 0.7108, 11.03), (-1.107, 0.7108, 12.1), (-1.0, -0.1765, 14.92), (-1.0, -0.1765, 13.69), (-1.0, -0.1765, 12.31), (-1.0, -0.1765, 10.84), (-1.107, -0.04713, 15.29), (-1.107, -0.04713, 13.91), (-1.107, -0.04713, 12.54), (-1.107, -0.04713, 11.16), (-1.0, 0.005849, 16.66), (-1.0, 0.005849, 18.04), (-1.0, -0.04713, 18.04), (-1.0, -0.04713, 16.66), (-1.0, 0.005849, 11.16), (-1.0, 0.005849, 12.54), (-1.0, 0.005849, 13.91), (-1.0, 0.005849, 15.29), (-1.107, 0.1227, 13.91), (-1.107, 0.1227, 15.29), (-1.107, 0.1227, 16.66), (-1.107, 0.1227, 18.04), (-1.0, 0.1227, 15.29), (-1.0, 0.1227, 13.91), (-1.0, 0.1227, 12.54), (-1.0, 0.1227, 11.16), (-1.0, 0.5294, 13.57), (-1.0, 0.5294, 12.47), (-1.0, 0.5294, 11.09), (-1.0, 0.5294, 9.414), (-1.107, 0.1765, 16.66), (-1.107, 0.1765, 18.04), (-1.0, 0.1765, 18.04), (-1.0, 0.1765, 16.66), (-1.0, 0.7108, 7.941), (-1.0, 0.7108, 9.659), (-1.0, 0.7108, 11.03), (-1.0, 0.7108, 12.1), (-1.0, 0.5294, 15.22), (-1.0, 0.5294, 16.59), (-1.107, 0.5294, 16.59), (-1.107, 0.5294, 15.22), (-1.107, 0.5294, 9.414), (-1.107, 0.5294, 11.09), (-1.107, 0.5294, 12.47), (-1.107, 0.5294, 13.57), (-1.0, 0.6569, 12.55), (-1.0, 0.6569, 11.48), (-1.0, 0.6569, 10.1), (-1.0, 0.6569, 8.391), (-1.107, 0.4755, 13.96), (-1.107, 0.4755, 12.83), (-1.107, 0.4755, 11.46), (-1.107, 0.4755, 9.807), (-1.0, 0.6569, 14.23), (-1.0, 0.6569, 15.61), (-1.107, 0.6569, 15.61), (-1.107, 0.6569, 14.23), (-1.107, 0.6569, 12.55), (-1.107, 0.6569, 11.48), (-1.107, 0.6569, 10.1), (-1.107, 0.6569, 8.391), (1.129, 0.1227, 11.16), (1.129, 0.1227, 12.54), (1.129, 0.1227, 13.91), (1.129, 0.1227, 15.29), (1.129, 0.1227, 16.66), (1.129, 0.1227, 18.04), (1.129, 0.1765, 11.16), (1.129, 0.1765, 12.54), (1.129, 0.1765, 13.91), (1.129, 0.1765, 15.29), (1.129, 0.1765, 16.66), (1.129, 0.1765, 18.04), (1.0, 0.1765, 11.16), (1.0, 0.1765, 12.54), (1.0, 0.1765, 13.91), (1.0, 0.1765, 15.29), (1.0, 0.1765, 16.66), (1.0, 0.1765, 18.04), (1.0, 0.1227, 11.16), (1.0, 0.1227, 12.54), (1.0, 0.1227, 13.91), (1.0, 0.1227, 15.29), (1.0, 0.1227, 16.66), (1.0, 0.1227, 18.04), (1.0, 0.8824, 6.555), (1.0, 0.8824, 8.246), (1.0, 0.8824, 9.621), (1.0, 0.8824, 10.7), (1.0, 0.8824, 12.32), (1.0, 0.8824, 13.75), (1.0, 0.8286, 6.975), (1.0, 0.8286, 8.679), (1.0, 0.8286, 10.05), (1.0, 0.8286, 11.13), (1.0, 0.8286, 12.75), (1.0, 0.8286, 14.18), (1.129, 0.8286, 6.975), (1.129, 0.8286, 8.679), (1.129, 0.8286, 10.05), (1.129, 0.8286, 11.13), (1.129, 0.8286, 12.8), (1.129, 0.8286, 14.18), (1.129, 0.8824, 6.555), (1.129, 0.8824, 8.246), (1.129, 0.8824, 9.621), (1.129, 0.8824, 10.7), (1.129, 0.8824, 12.37), (1.129, 0.8824, 13.75), (-1.107, 0.8824, 6.555), (-1.107, 0.8824, 8.246), (-1.107, 0.8824, 9.621), (-1.107, 0.8824, 10.7), (-1.107, 0.8824, 12.37), (-1.107, 0.8824, 13.75), (-1.107, 0.8286, 14.18), (-1.107, 0.8286, 12.8), (-1.107, 0.8286, 11.13), (-1.107, 0.8286, 10.05), (-1.107, 0.8286, 8.679), (-1.107, 0.8286, 6.975), (-1.0, 0.8824, 6.555), (-1.0, 0.8824, 8.246), (-1.0, 0.8824, 9.621), (-1.0, 0.8824, 10.7), (-1.0, 0.8824, 12.37), (-1.0, 0.8824, 13.75), (-1.0, 0.8286, 6.975), (-1.0, 0.8286, 8.679), (-1.0, 0.8286, 10.05), (-1.0, 0.8286, 11.13), (-1.0, 0.8286, 12.8), (-1.0, 0.8286, 14.18)], [], [(337, 126, 196, 339), (421, 130, 200, 423), (346, 137, 207, 344), (136, 162, 221, 206), (347, 163, 193, 345), (163, 115, 176, 193), (404, 141, 182, 406), (149, 120, 175, 186), (152, 124, 180, 188), (420, 158, 191, 422), (91, 105, 329, 315), (491, 2, 226, 464), (50, 24, 248, 274), (13, 29, 253, 237), (75, 60, 284, 299), (83, 66, 290, 307), (84, 98, 322, 308), (380, 87, 311, 411), (496, 97, 321, 500), (443, 8, 232, 359), (456, 37, 36, 457), (47, 17, 241, 271), (383, 39, 38, 382), (375, 29, 28, 374), (382, 38, 262, 409), (443, 35, 34, 442), (400, 40, 41, 401), (463, 31, 30, 462), (471, 42, 43, 470), (10, 46, 270, 234), (497, 83, 307, 501), (73, 62, 286, 297), (483, 44, 45, 482), (90, 99, 323, 314), (440, 89, 313, 356), (495, 1, 225, 455), (376, 32, 33, 377), (431, 46, 47, 430), (49, 23, 247, 273), (7, 31, 255, 231), (366, 80, 304, 342), (364, 48, 49, 365), (491, 51, 50, 490), (81, 64, 288, 305), (96, 111, 335, 320), (499, 59, 58, 498), (495, 56, 57, 494), (488, 95, 319, 467), (456, 7, 231, 348), (38, 16, 240, 262), (11, 39, 263, 235), (457, 36, 260, 349), (365, 49, 273, 341), (494, 57, 281, 454), (489, 81, 305, 466), (77, 53, 277, 301), (89, 102, 326, 313), (468, 92, 316, 395), (499, 0, 224, 503), (376, 13, 237, 352), (45, 22, 246, 269), (442, 34, 258, 358), (462, 30, 254, 398), (3, 51, 275, 227), (461, 71, 295, 397), (378, 72, 296, 354), (80, 55, 279, 304), (95, 110, 334, 319), (367, 94, 318, 343), (463, 6, 230, 399), (41, 15, 239, 265), (8, 37, 261, 232), (4, 48, 272, 228), (2, 56, 280, 226), (429, 79, 303, 445), (79, 61, 285, 303), (88, 101, 325, 312), (428, 88, 312, 444), (126, 140, 210, 196), (129, 159, 219, 199), (432, 433, 148, 149), (160, 116, 167, 192), (424, 425, 150, 151), (404, 405, 140, 141), (472, 154, 189, 474), (415, 414, 146, 147), (384, 385, 153, 152), (439, 438, 142, 143), (472, 473, 155, 154), (156, 117, 166, 190), (132, 142, 211, 202), (487, 486, 157, 156), (415, 147, 185, 413), (414, 131, 201, 412), (336, 337, 145, 144), (385, 128, 198, 387), (420, 421, 159, 158), (405, 127, 197, 407), (135, 161, 220, 205), (433, 132, 202, 435), (416, 417, 161, 160), (384, 152, 188, 386), (347, 346, 162, 163), (449, 139, 209, 451), (138, 170, 223, 208), (448, 449, 170, 171), (479, 478, 169, 168), (439, 143, 183, 437), (416, 160, 192, 418), (448, 171, 195, 450), (158, 122, 173, 191), (336, 144, 184, 338), (171, 113, 178, 195), (141, 125, 181, 182), (424, 151, 187, 426), (147, 121, 174, 185), (143, 119, 164, 183), (168, 114, 177, 194), (432, 149, 186, 434), (487, 156, 190, 485), (154, 118, 165, 189), (151, 123, 172, 187), (479, 168, 194, 477), (133, 155, 217, 203), (478, 138, 208, 476), (130, 146, 213, 200), (473, 134, 204, 475), (417, 136, 206, 419), (127, 153, 216, 197), (425, 129, 199, 427), (137, 169, 222, 207), (134, 157, 218, 204), (131, 148, 214, 201), (486, 135, 205, 484), (128, 150, 215, 198), (438, 133, 203, 436), (428, 107, 219, 423), (101, 88, 200, 213), (61, 79, 191, 173), (429, 62, 174, 422), (56, 2, 114, 168), (48, 4, 116, 160), (37, 8, 120, 149), (1, 26, 138, 113), (15, 41, 153, 127), (367, 108, 220, 419), (110, 95, 207, 222), (55, 80, 192, 167), (378, 69, 181, 338), (461, 53, 165, 437), (51, 3, 115, 163), (33, 32, 144, 145), (36, 37, 149, 148), (8, 19, 131, 120), (22, 45, 157, 134), (468, 105, 217, 475), (102, 89, 201, 214), (53, 77, 189, 165), (489, 65, 177, 345), (30, 31, 143, 142), (39, 11, 123, 151), (2, 25, 137, 114), (16, 38, 150, 128), (488, 109, 221, 344), (111, 96, 208, 223), (64, 81, 193, 176), (366, 64, 176, 418), (58, 59, 171, 170), (31, 7, 119, 143), (38, 39, 151, 150), (9, 18, 130, 121), (23, 49, 161, 135), (440, 101, 213, 412), (99, 90, 202, 211), (62, 73, 185, 174), (497, 67, 179, 450), (57, 56, 168, 169), (49, 48, 160, 161), (46, 10, 122, 158), (3, 24, 136, 115), (17, 47, 159, 129), (496, 111, 223, 451), (380, 103, 215, 427), (98, 84, 196, 210), (66, 83, 195, 178), (60, 75, 187, 172), (29, 13, 125, 141), (10, 17, 129, 122), (24, 50, 162, 136), (105, 91, 203, 217), (44, 5, 117, 156), (4, 23, 135, 116), (18, 34, 146, 130), (492, 110, 222, 476), (480, 106, 218, 484), (104, 85, 197, 216), (65, 82, 194, 177), (54, 78, 190, 166), (381, 61, 173, 426), (59, 1, 113, 171), (47, 46, 158, 159), (34, 35, 147, 146), (43, 42, 154, 155), (11, 16, 128, 123), (25, 57, 169, 137), (379, 100, 212, 339), (106, 92, 204, 218), (72, 184, 144, 32), (493, 66, 178, 477), (50, 51, 163, 162), (42, 6, 118, 154), (5, 22, 134, 117), (19, 36, 148, 131), (403, 104, 216, 387), (103, 86, 198, 215), (68, 76, 188, 180), (441, 63, 175, 413), (45, 44, 156, 157), (12, 15, 127, 124), (26, 58, 170, 138), (33, 100, 324, 257), (460, 99, 211, 436), (108, 93, 205, 220), (52, 71, 183, 164), (402, 60, 172, 386), (469, 54, 166, 474), (40, 12, 124, 152), (6, 21, 133, 118), (20, 30, 142, 132), (459, 102, 214, 435), (107, 87, 199, 219), (63, 74, 186, 175), (458, 52, 164, 434), (139, 27, 97, 209), (41, 40, 152, 153), (28, 29, 141, 140), (13, 14, 126, 125), (0, 27, 139, 112), (14, 28, 140, 126), (372, 98, 210, 407), (109, 94, 206, 221), (69, 70, 182, 181), (373, 68, 180, 406), (481, 55, 167, 485), (35, 9, 121, 147), (7, 20, 132, 119), (21, 43, 155, 133), (447, 445, 303, 270), (264, 300, 292, 236), (261, 298, 287, 232), (371, 369, 294, 253), (275, 305, 288, 227), (464, 466, 305, 275), (248, 318, 333, 274), (465, 467, 319, 249), (1041, 1042, 553, 555), (353, 355, 308, 238), (238, 308, 322, 252), (241, 311, 331, 271), (272, 304, 279, 228), (392, 394, 301, 266), (268, 302, 278, 229), (244, 314, 323, 254), (359, 357, 297, 259), (358, 356, 313, 243), (389, 391, 310, 240), (878, 877, 520, 532), (247, 317, 332, 273), (349, 351, 314, 244), (388, 390, 300, 264), (853, 854, 561, 528), (250, 320, 335, 282), (399, 397, 295, 255), (340, 342, 304, 272), (503, 501, 307, 283), (270, 303, 285, 234), (1122, 1121, 521, 558), (283, 307, 290, 225), (253, 294, 293, 237), (1054, 1053, 539, 515), (259, 297, 286, 233), (255, 295, 276, 231), (280, 306, 289, 226), (978, 977, 526, 505), (849, 889, 523, 533), (266, 301, 277, 230), (263, 299, 284, 235), (245, 315, 329, 267), (454, 452, 320, 250), (242, 312, 325, 258), (393, 395, 316, 246), (850, 849, 533, 577), (239, 309, 328, 265), (409, 411, 311, 241), (249, 319, 334, 281), (246, 316, 330, 269), (243, 313, 326, 260), (362, 360, 317, 247), (240, 310, 327, 262), (430, 47, 271, 446), (5, 44, 268, 229), (34, 18, 242, 258), (431, 9, 233, 447), (492, 96, 320, 452), (480, 93, 317, 360), (85, 104, 328, 309), (82, 65, 289, 306), (78, 54, 278, 302), (381, 75, 299, 410), (1, 59, 283, 225), (374, 28, 252, 370), (57, 25, 249, 281), (364, 3, 227, 340), (379, 84, 308, 355), (92, 106, 330, 316), (256, 296, 72, 32), (493, 82, 306, 453), (0, 67, 291, 224), (6, 42, 266, 230), (482, 45, 269, 362), (36, 19, 243, 260), (383, 10, 234, 408), (403, 86, 310, 391), (86, 103, 327, 310), (76, 68, 292, 300), (441, 73, 297, 357), (498, 58, 282, 502), (58, 26, 250, 282), (212, 100, 33, 145), (483, 4, 228, 363), (460, 91, 315, 396), (93, 108, 332, 317), (71, 52, 276, 295), (402, 76, 300, 390), (469, 77, 301, 394), (470, 43, 267, 393), (12, 40, 264, 236), (30, 20, 244, 254), (400, 11, 235, 388), (459, 90, 314, 351), (87, 107, 331, 311), (74, 63, 287, 298), (458, 74, 298, 350), (28, 14, 238, 252), (471, 5, 229, 392), (372, 85, 309, 368), (94, 109, 333, 318), (70, 69, 293, 294), (373, 70, 294, 369), (481, 78, 302, 361), (490, 50, 274, 465), (377, 33, 257, 353), (9, 35, 259, 233), (401, 41, 265, 389), (43, 21, 245, 267), (375, 12, 236, 371), (125, 336, 338, 181), (124, 404, 406, 180), (70, 373, 406, 182), (153, 385, 387, 216), (237, 293, 354, 352), (72, 378, 338, 184), (32, 376, 352, 256), (14, 377, 353, 238), (100, 379, 355, 324), (150, 425, 427, 215), (84, 379, 339, 196), (13, 376, 377, 14), (69, 378, 354, 293), (15, 374, 370, 239), (16, 401, 389, 240), (125, 126, 337, 336), (40, 400, 388, 264), (104, 403, 391, 328), (98, 372, 368, 322), (145, 337, 339, 212), (1202, 1118, 566, 511), (140, 405, 407, 210), (265, 328, 391, 389), (76, 402, 386, 188), (11, 400, 401, 16), (1181, 1182, 516, 549), (68, 373, 369, 292), (12, 375, 374, 15), (124, 127, 405, 404), (90, 459, 435, 202), (29, 375, 371, 253), (46, 431, 447, 270), (103, 380, 411, 327), (85, 372, 407, 197), (252, 322, 368, 370), (10, 383, 382, 17), (121, 130, 421, 420), (75, 381, 426, 187), (123, 384, 386, 172), (101, 440, 356, 325), (123, 128, 385, 384), (86, 403, 387, 198), (17, 382, 409, 241), (39, 383, 408, 263), (235, 284, 390, 388), (60, 402, 390, 284), (87, 380, 427, 199), (20, 457, 349, 244), (79, 429, 422, 191), (122, 129, 425, 424), (21, 462, 398, 245), (107, 428, 444, 331), (122, 424, 426, 173), (234, 285, 410, 408), (120, 131, 414, 415), (8, 443, 442, 19), (1076, 1070, 569, 571), (1201, 1202, 511, 536), (61, 381, 410, 285), (88, 428, 423, 200), (71, 461, 437, 183), (830, 829, 529, 554), (121, 420, 422, 174), (18, 430, 446, 242), (159, 421, 423, 219), (62, 429, 445, 286), (120, 415, 413, 175), (271, 331, 444, 446), (9, 431, 430, 18), (146, 414, 412, 213), (37, 456, 348, 261), (119, 132, 433, 432), (19, 442, 358, 243), (35, 443, 359, 259), (42, 471, 392, 266), (267, 329, 395, 393), (63, 441, 357, 287), (232, 287, 357, 359), (7, 456, 457, 20), (73, 441, 413, 185), (258, 325, 356, 358), (89, 440, 412, 201), (118, 133, 438, 439), (148, 433, 435, 214), (74, 458, 434, 186), (52, 458, 350, 276), (228, 279, 361, 363), (6, 463, 462, 21), (119, 432, 434, 164), (2, 491, 490, 25), (117, 472, 474, 166), (117, 134, 473, 472), (102, 459, 351, 326), (231, 276, 350, 348), (5, 471, 470, 22), (105, 468, 395, 329), (229, 278, 394, 392), (155, 473, 475, 217), (91, 460, 436, 203), (31, 463, 399, 255), (142, 438, 436, 211), (53, 461, 397, 277), (254, 323, 396, 398), (118, 439, 437, 165), (99, 460, 396, 323), (116, 487, 485, 167), (94, 367, 419, 206), (109, 488, 467, 333), (23, 482, 362, 247), (115, 416, 418, 176), (44, 483, 363, 268), (54, 469, 394, 278), (92, 468, 475, 204), (157, 486, 484, 218), (64, 366, 342, 288), (273, 332, 343, 341), (77, 469, 474, 189), (22, 470, 393, 246), (115, 136, 417, 416), (78, 481, 485, 190), (161, 417, 419, 220), (48, 364, 340, 272), (55, 481, 361, 279), (93, 480, 484, 205), (921, 922, 525, 507), (162, 346, 344, 221), (1070, 1069, 518, 569), (4, 483, 482, 23), (116, 135, 486, 487), (106, 480, 360, 330), (112, 139, 449, 448), (114, 347, 345, 177), (56, 495, 455, 280), (26, 494, 454, 250), (24, 365, 341, 248), (80, 366, 418, 192), (3, 364, 365, 24), (274, 333, 467, 465), (82, 493, 477, 194), (108, 367, 343, 332), (95, 488, 344, 207), (25, 490, 465, 249), (226, 289, 466, 464), (112, 448, 450, 179), (1, 495, 494, 26), (65, 489, 466, 289), (114, 137, 346, 347), (51, 491, 464, 275), (96, 492, 476, 208), (111, 496, 500, 335), (81, 489, 345, 193), (113, 138, 478, 479), (113, 479, 477, 178), (0, 112, 179, 67), (169, 478, 476, 222), (110, 492, 452, 334), (282, 335, 500, 502), (1029, 1030, 562, 509), (66, 493, 453, 290), (225, 290, 453, 455), (170, 449, 451, 223), (83, 497, 450, 195), (67, 497, 501, 291), (1101, 1102, 547, 545), (97, 496, 451, 209), (27, 498, 502, 251), (0, 499, 498, 27), (59, 499, 503, 283), (27, 251, 321, 97), (547, 537, 617, 627), (549, 516, 596, 629), (567, 506, 586, 647), (558, 521, 601, 638), (528, 561, 641, 608), (579, 577, 657, 659), (535, 510, 590, 615), (568, 570, 650, 648), (532, 520, 600, 612), (548, 550, 630, 628), (504, 527, 607, 584), (524, 543, 623, 604), (561, 563, 643, 641), (510, 574, 654, 590), (559, 557, 637, 639), (506, 522, 602, 586), (554, 529, 609, 634), (570, 531, 611, 650), (509, 562, 642, 589), (545, 547, 627, 625), (1132, 1181, 549, 551), (1286, 1285, 538, 580), (1157, 1158, 572, 574), (938, 937, 557, 559), (925, 926, 508, 563), (1121, 1089, 542, 521), (1050, 1049, 534, 560), (993, 994, 544, 546), (1090, 1122, 558, 556), (882, 881, 531, 570), (935, 921, 507, 575), (1042, 1054, 515, 553), (1225, 1226, 543, 524), (977, 993, 546, 526), (1146, 1132, 551, 540), (854, 925, 563, 561), (949, 950, 517, 530), (1226, 1129, 576, 543), (1210, 1209, 512, 537), (890, 850, 577, 579), (1285, 1297, 513, 538), (1030, 1050, 560, 562), (889, 890, 579, 523), (994, 978, 505, 544), (1113, 1114, 510, 535), (1089, 1090, 556, 542), (1297, 1303, 582, 513), (881, 893, 519, 531), (836, 830, 554, 552), (1102, 1210, 537, 547), (922, 864, 573, 525), (1082, 1076, 571, 541), (1053, 1041, 555, 539), (950, 986, 548, 517), (893, 903, 568, 519), (1182, 1146, 540, 516), (903, 882, 570, 568), (1118, 1191, 564, 566), (1158, 1113, 535, 572), (985, 949, 530, 550), (926, 853, 528, 508), (1130, 1225, 524, 578), (877, 938, 559, 520), (1129, 1130, 578, 576), (937, 878, 532, 557), (986, 985, 550, 548), (1049, 1029, 509, 534), (864, 935, 575, 573), (1303, 1286, 580, 582), (1209, 1101, 545, 512), (829, 847, 514, 529), (847, 836, 552, 514), (1069, 1082, 541, 518), (1114, 1157, 574, 510), (1191, 1201, 536, 564), (610, 597, 677, 690), (598, 621, 701, 678), (599, 648, 728, 679), (618, 593, 673, 698), (645, 647, 727, 725), (609, 594, 674, 689), (633, 595, 675, 713), (621, 651, 731, 701), (592, 625, 705, 672), (626, 624, 704, 706), (652, 615, 695, 732), (632, 634, 714, 712), (662, 660, 740, 742), (606, 626, 706, 686), (657, 613, 693, 737), (627, 617, 697, 707), (629, 596, 676, 709), (647, 586, 666, 727), (638, 601, 681, 718), (608, 641, 721, 688), (577, 533, 613, 657), (526, 546, 626, 606), (582, 580, 660, 662), (552, 554, 634, 632), (572, 535, 615, 652), (546, 544, 624, 626), (512, 545, 625, 592), (541, 571, 651, 621), (553, 515, 595, 633), (529, 514, 594, 609), (565, 567, 647, 645), (538, 513, 593, 618), (519, 568, 648, 599), (518, 541, 621, 598), (530, 517, 597, 610), (551, 549, 629, 631), (534, 509, 589, 614), (571, 569, 649, 651), (537, 512, 592, 617), (505, 526, 606, 585), (542, 556, 636, 622), (575, 507, 587, 655), (540, 551, 631, 620), (580, 538, 618, 660), (543, 576, 656, 623), (525, 573, 653, 605), (581, 583, 663, 661), (583, 504, 584, 663), (555, 553, 633, 635), (564, 536, 616, 644), (523, 579, 659, 603), (513, 582, 662, 593), (573, 575, 655, 653), (539, 555, 635, 619), (531, 519, 599, 611), (566, 564, 644, 646), (511, 566, 646, 591), (569, 518, 598, 649), (521, 542, 622, 601), (507, 525, 605, 587), (556, 558, 638, 636), (516, 540, 620, 596), (562, 560, 640, 642), (536, 511, 591, 616), (508, 528, 608, 588), (520, 559, 639, 600), (563, 508, 588, 643), (517, 548, 628, 597), (515, 539, 619, 595), (576, 578, 658, 656), (527, 581, 661, 607), (557, 532, 612, 637), (544, 505, 585, 624), (550, 530, 610, 630), (560, 534, 614, 640), (578, 524, 604, 658), (522, 565, 645, 602), (574, 572, 652, 654), (514, 552, 632, 594), (533, 523, 603, 613), (668, 688, 768, 748), (696, 671, 751, 776), (722, 720, 800, 802), (676, 700, 780, 756), (716, 718, 798, 796), (667, 685, 765, 747), (681, 702, 782, 761), (729, 678, 758, 809), (671, 726, 806, 751), (726, 724, 804, 806), (691, 679, 759, 771), (699, 715, 795, 779), (733, 735, 815, 813), (673, 742, 822, 753), (683, 739, 819, 763), (724, 696, 776, 804), (715, 713, 793, 795), (743, 664, 744, 823), (741, 743, 823, 821), (685, 733, 813, 765), (631, 629, 709, 711), (614, 589, 669, 694), (651, 649, 729, 731), (617, 592, 672, 697), (585, 606, 686, 665), (622, 636, 716, 702), (655, 587, 667, 735), (620, 631, 711, 700), (660, 618, 698, 740), (623, 656, 736, 703), (605, 653, 733, 685), (661, 663, 743, 741), (663, 584, 664, 743), (635, 633, 713, 715), (644, 616, 696, 724), (603, 659, 739, 683), (593, 662, 742, 673), (653, 655, 735, 733), (619, 635, 715, 699), (611, 599, 679, 691), (646, 644, 724, 726), (591, 646, 726, 671), (649, 598, 678, 729), (601, 622, 702, 681), (587, 605, 685, 667), (636, 638, 718, 716), (596, 620, 700, 676), (642, 640, 720, 722), (616, 591, 671, 696), (588, 608, 688, 668), (600, 639, 719, 680), (643, 588, 668, 723), (597, 628, 708, 677), (595, 619, 699, 675), (656, 658, 738, 736), (607, 661, 741, 687), (637, 612, 692, 717), (624, 585, 665, 704), (630, 610, 690, 710), (640, 614, 694, 720), (658, 604, 684, 738), (602, 645, 725, 682), (654, 652, 732, 734), (594, 632, 712, 674), (613, 603, 683, 693), (625, 627, 707, 705), (589, 642, 722, 669), (650, 611, 691, 730), (634, 609, 689, 714), (586, 602, 682, 666), (639, 637, 717, 719), (590, 654, 734, 670), (641, 643, 723, 721), (604, 623, 703, 684), (584, 607, 687, 664), (628, 630, 710, 708), (612, 600, 680, 692), (648, 650, 730, 728), (615, 590, 670, 695), (659, 657, 737, 739), (814, 812, 775, 750), (802, 800, 774, 749), (822, 820, 778, 753), (792, 794, 769, 754), (808, 810, 771, 759), (788, 790, 770, 757), (799, 797, 772, 760), (819, 817, 773, 763), (785, 787, 777, 752), (806, 804, 776, 751), (755, 779, 795, 793), (748, 768, 801, 803), (747, 765, 813, 815), (758, 781, 811, 809), (756, 780, 791, 789), (746, 762, 805, 807), (745, 766, 786, 784), (761, 782, 796, 798), (764, 783, 816, 818), (744, 767, 821, 823), (680, 719, 799, 760), (723, 668, 748, 803), (677, 708, 788, 757), (675, 699, 779, 755), (736, 738, 818, 816), (687, 741, 821, 767), (717, 692, 772, 797), (704, 665, 745, 784), (710, 690, 770, 790), (720, 694, 774, 800), (738, 684, 764, 818), (682, 725, 805, 762), (734, 732, 812, 814), (674, 712, 792, 754), (693, 683, 763, 773), (705, 707, 787, 785), (669, 722, 802, 749), (730, 691, 771, 810), (714, 689, 769, 794), (666, 682, 762, 746), (719, 717, 797, 799), (670, 734, 814, 750), (721, 723, 803, 801), (684, 703, 783, 764), (664, 687, 767, 744), (708, 710, 790, 788), (692, 680, 760, 772), (728, 730, 810, 808), (695, 670, 750, 775), (739, 737, 817, 819), (688, 721, 801, 768), (718, 681, 761, 798), (727, 666, 746, 807), (709, 676, 756, 789), (707, 697, 777, 787), (737, 693, 773, 817), (686, 706, 786, 766), (742, 740, 820, 822), (712, 714, 794, 792), (732, 695, 775, 812), (706, 704, 784, 786), (672, 705, 785, 752), (701, 731, 811, 781), (713, 675, 755, 793), (689, 674, 754, 769), (725, 727, 807, 805), (698, 673, 753, 778), (679, 728, 808, 759), (678, 701, 781, 758), (690, 677, 757, 770), (711, 709, 789, 791), (694, 669, 749, 774), (731, 729, 809, 811), (697, 672, 752, 777), (665, 686, 766, 745), (702, 716, 796, 782), (735, 667, 747, 815), (700, 711, 791, 780), (740, 698, 778, 820), (703, 736, 816, 783), (354, 296, 824, 835), (835, 824, 825, 834), (834, 825, 826, 833), (833, 826, 827, 832), (832, 827, 828, 831), (831, 828, 829, 830), (352, 354, 835, 841), (841, 835, 834, 840), (840, 834, 833, 839), (839, 833, 832, 838), (838, 832, 831, 837), (837, 831, 830, 836), (296, 256, 842, 824), (824, 842, 843, 825), (825, 843, 844, 826), (826, 844, 845, 827), (827, 845, 846, 828), (828, 846, 847, 829), (256, 352, 841, 842), (842, 841, 840, 843), (843, 840, 839, 844), (844, 839, 838, 845), (845, 838, 837, 846), (846, 837, 836, 847), (915, 952, 892, 880), (887, 868, 927, 924), (908, 899, 898, 909), (369, 371, 884, 899), (898, 885, 886, 897), (855, 924, 925, 854), (910, 897, 896, 911), (371, 236, 871, 884), (871, 908, 909, 870), (868, 911, 852, 927), (885, 870, 869, 886), (886, 869, 868, 887), (852, 855, 854, 853), (896, 887, 924, 855), (927, 852, 853, 926), (292, 369, 899, 908), (884, 871, 870, 885), (236, 292, 908, 871), (909, 898, 897, 910), (899, 884, 885, 898), (883, 880, 881, 882), (870, 909, 910, 869), (913, 954, 953, 914), (911, 896, 855, 852), (897, 886, 887, 896), (919, 912, 913, 918), (924, 927, 926, 925), (869, 910, 911, 868), (880, 892, 893, 881), (894, 919, 918, 895), (902, 883, 882, 903), (410, 299, 912, 919), (892, 902, 903, 893), (408, 410, 919, 894), (895, 918, 917, 900), (955, 894, 895, 954), (299, 263, 955, 912), (447, 233, 860, 858), (900, 917, 916, 901), (914, 953, 952, 915), (857, 858, 859, 856), (916, 915, 880, 883), (858, 860, 861, 859), (918, 913, 914, 917), (263, 408, 894, 955), (867, 932, 933, 866), (952, 901, 902, 892), (954, 895, 900, 953), (912, 955, 954, 913), (901, 916, 883, 902), (917, 914, 915, 916), (953, 900, 901, 952), (933, 863, 920, 934), (962, 856, 867, 961), (934, 920, 921, 935), (920, 923, 922, 921), (932, 862, 863, 933), (960, 866, 865, 923), (445, 447, 858, 857), (861, 962, 961, 862), (862, 961, 960, 863), (859, 861, 862, 932), (286, 445, 857, 963), (856, 859, 932, 867), (863, 960, 923, 920), (860, 963, 962, 861), (963, 857, 856, 962), (866, 933, 934, 865), (948, 951, 950, 949), (961, 867, 866, 960), (233, 286, 963, 860), (865, 934, 935, 864), (959, 907, 906, 958), (923, 865, 864, 922), (958, 906, 905, 957), (905, 965, 964, 904), (350, 298, 967, 907), (906, 966, 965, 905), (972, 956, 987, 951), (965, 973, 972, 964), (966, 974, 973, 965), (951, 987, 986, 950), (975, 959, 958, 974), (967, 975, 974, 966), (904, 964, 948, 984), (348, 350, 907, 959), (973, 957, 956, 972), (984, 948, 949, 985), (957, 905, 904, 956), (974, 958, 957, 973), (879, 876, 877, 878), (298, 261, 975, 967), (907, 967, 966, 906), (261, 348, 959, 975), (987, 984, 985, 986), (964, 972, 951, 948), (956, 904, 984, 987), (945, 969, 968, 944), (996, 944, 936, 939), (1001, 997, 996, 1000), (1003, 999, 998, 1002), (363, 361, 947, 999), (998, 946, 945, 997), (971, 1003, 1002, 970), (268, 363, 999, 1003), (876, 939, 938, 877), (947, 971, 970, 946), (946, 970, 969, 945), (361, 302, 971, 947), (939, 936, 937, 938), (1000, 996, 939, 876), (997, 945, 944, 996), (968, 1000, 876, 879), (944, 968, 879, 936), (936, 879, 878, 937), (969, 1001, 1000, 968), (970, 1002, 1001, 969), (1002, 998, 997, 1001), (999, 947, 946, 998), (302, 268, 1003, 971), (1012, 1027, 979, 995), (1015, 1024, 1025, 1014), (940, 1008, 1009, 941), (995, 979, 978, 994), (943, 1011, 992, 976), (288, 342, 1008, 940), (1020, 1032, 1033, 1021), (1013, 1026, 1027, 1012), (992, 995, 994, 993), (1027, 943, 976, 979), (931, 1039, 1038, 930), (227, 288, 940, 1024), (1024, 940, 941, 1025), (1008, 1015, 1014, 1009), (930, 1038, 1037, 929), (1010, 1013, 1012, 1011), (1011, 1012, 995, 992), (1009, 1014, 1013, 1010), (941, 1009, 1010, 942), (340, 227, 1024, 1015), (942, 1010, 1011, 943), (979, 976, 977, 978), (1026, 942, 943, 1027), (1034, 929, 928, 1035), (976, 992, 993, 977), (1014, 1025, 1026, 1013), (1025, 941, 942, 1026), (342, 340, 1015, 1008), (1021, 1033, 1034, 1022), (851, 848, 849, 850), (1039, 1020, 1021, 1038), (280, 455, 1032, 1020), (1035, 928, 851, 891), (453, 306, 1039, 931), (1033, 930, 929, 1034), (1022, 1034, 1035, 1023), (1036, 1023, 888, 848), (1037, 1022, 1023, 1036), (1038, 1021, 1022, 1037), (455, 453, 931, 1032), (891, 851, 850, 890), (355, 353, 872, 991), (929, 1037, 1036, 928), (888, 891, 890, 889), (848, 888, 889, 849), (306, 280, 1020, 1039), (1032, 931, 930, 1033), (1023, 1035, 891, 888), (928, 1036, 848, 851), (1046, 1018, 1019, 1047), (991, 872, 873, 990), (874, 1046, 1047, 875), (257, 324, 1016, 1044), (989, 874, 875, 988), (1044, 1016, 1017, 1045), (1016, 991, 990, 1017), (1262, 503, 224, 1256), (1040, 1043, 1042, 1041), (1055, 1052, 1053, 1054), (353, 257, 1044, 872), (872, 1044, 1045, 873), (1043, 1055, 1054, 1042), (1045, 1017, 1018, 1046), (1017, 990, 989, 1018), (1052, 1040, 1041, 1053), (1019, 988, 1040, 1052), (875, 1047, 1055, 1043), (1047, 1019, 1052, 1055), (990, 873, 874, 989), (324, 355, 991, 1016), (873, 1045, 1046, 874), (988, 875, 1043, 1040), (1018, 989, 988, 1019), (1004, 1063, 1051, 1031), (983, 1007, 1006, 982), (1048, 1028, 1029, 1049), (1051, 1048, 1049, 1050), (1063, 1056, 1048, 1051), (368, 309, 1059, 1060), (239, 370, 1007, 983), (1061, 1058, 1057, 1062), (982, 1006, 1005, 981), (1006, 1061, 1062, 1005), (1007, 1060, 1061, 1006), (1062, 1057, 1056, 1063), (980, 1004, 1031, 1028), (1058, 982, 981, 1057), (309, 239, 983, 1059), (1059, 983, 982, 1058), (1060, 1059, 1058, 1061), (1031, 1051, 1050, 1030), (1056, 980, 1028, 1048), (981, 1005, 1004, 980), (1005, 1062, 1063, 1004), (1028, 1031, 1030, 1029), (370, 368, 1060, 1007), (1057, 981, 980, 1056), (411, 409, 1075, 1081), (1081, 1075, 1074, 1080), (1080, 1074, 1073, 1079), (1079, 1073, 1072, 1078), (1078, 1072, 1071, 1077), (1077, 1071, 1070, 1076), (409, 262, 1064, 1075), (1075, 1064, 1065, 1074), (1074, 1065, 1066, 1073), (1073, 1066, 1067, 1072), (1072, 1067, 1068, 1071), (1071, 1068, 1069, 1070), (327, 411, 1081, 1087), (1087, 1081, 1080, 1086), (1086, 1080, 1079, 1085), (1085, 1079, 1078, 1084), (1084, 1078, 1077, 1083), (1083, 1077, 1076, 1082), (262, 327, 1087, 1064), (1064, 1087, 1086, 1065), (1065, 1086, 1085, 1066), (1066, 1085, 1084, 1067), (1067, 1084, 1083, 1068), (1068, 1083, 1082, 1069), (1145, 1184, 1185, 1144), (444, 312, 1148, 1163), (1097, 1162, 1161, 1098), (1162, 1149, 1150, 1161), (1160, 1151, 1112, 1159), (1175, 1096, 1097, 1174), (1099, 1160, 1159, 1156), (312, 242, 1175, 1148), (1173, 1098, 1099, 1172), (1115, 1156, 1157, 1114), (1149, 1174, 1173, 1150), (1150, 1173, 1172, 1151), (1159, 1112, 1113, 1158), (1163, 1148, 1149, 1162), (1112, 1115, 1114, 1113), (1134, 1187, 1180, 1133), (1151, 1172, 1115, 1112), (1172, 1099, 1156, 1115), (1156, 1159, 1158, 1157), (242, 446, 1096, 1175), (1096, 1163, 1162, 1097), (260, 326, 1179, 1104), (446, 444, 1163, 1096), (1148, 1175, 1174, 1149), (1174, 1097, 1098, 1173), (1098, 1161, 1160, 1099), (1161, 1150, 1151, 1160), (1176, 1134, 1133, 1147), (1178, 1144, 1135, 1177), (1152, 1167, 1166, 1153), (1135, 1186, 1187, 1134), (1186, 1106, 1107, 1187), (1179, 1145, 1144, 1178), (1180, 1183, 1182, 1181), (349, 260, 1104, 1184), (1147, 1133, 1132, 1146), (1189, 1155, 1200, 1190), (1107, 1176, 1147, 1183), (1177, 1135, 1134, 1176), (1183, 1147, 1146, 1182), (1187, 1107, 1183, 1180), (396, 315, 1152, 1117), (1144, 1185, 1186, 1135), (1106, 1177, 1176, 1107), (351, 349, 1184, 1145), (315, 245, 1167, 1152), (1133, 1180, 1181, 1132), (326, 351, 1145, 1179), (1104, 1179, 1178, 1105), (1184, 1104, 1105, 1185), (1185, 1105, 1106, 1186), (1105, 1178, 1177, 1106), (245, 398, 1195, 1167), (1155, 1164, 1203, 1200), (1154, 1165, 1164, 1155), (1200, 1203, 1202, 1201), (362, 269, 1092, 1111), (1193, 1188, 1189, 1192), (1116, 1153, 1154, 1188), (1195, 1117, 1116, 1194), (1164, 1192, 1119, 1203), (269, 330, 1140, 1092), (1203, 1119, 1118, 1202), (1153, 1166, 1165, 1154), (398, 396, 1117, 1195), (1140, 1127, 1126, 1141), (1117, 1152, 1153, 1116), (1188, 1154, 1155, 1189), (1166, 1194, 1193, 1165), (1119, 1190, 1191, 1118), (1192, 1189, 1190, 1119), (330, 360, 1127, 1140), (1165, 1193, 1192, 1164), (1190, 1200, 1201, 1191), (1194, 1116, 1188, 1193), (1167, 1195, 1194, 1166), (1093, 1141, 1142, 1094), (1125, 1109, 1108, 1124), (1110, 1093, 1094, 1109), (1092, 1140, 1141, 1093), (1120, 1088, 1089, 1121), (1095, 1143, 1088, 1120), (1220, 1215, 1211, 1103), (1108, 1095, 1120, 1123), (1124, 1108, 1123, 1091), (360, 362, 1111, 1127), (1221, 1214, 1215, 1220), (1123, 1120, 1121, 1122), (1142, 1125, 1124, 1143), (1127, 1111, 1110, 1126), (1109, 1094, 1095, 1108), (1111, 1092, 1093, 1110), (1143, 1124, 1091, 1088), (1088, 1091, 1090, 1089), (1091, 1123, 1122, 1090), (1126, 1110, 1109, 1125), (1141, 1126, 1125, 1142), (1137, 1222, 1221, 1138), (1094, 1142, 1143, 1095), (1139, 1220, 1103, 1100), (1211, 1208, 1209, 1210), (1215, 1196, 1208, 1211), (248, 341, 1136, 1199), (1138, 1221, 1220, 1139), (1207, 1216, 1224, 1131), (1136, 1223, 1222, 1137), (1199, 1136, 1137, 1198), (1227, 1128, 1129, 1226), (1208, 1100, 1101, 1209), (1212, 1199, 1198, 1213), (1223, 1212, 1213, 1222), (1205, 1218, 1217, 1206), (1214, 1197, 1196, 1215), (1213, 1198, 1197, 1214), (318, 248, 1199, 1212), (1198, 1137, 1138, 1197), (1222, 1213, 1214, 1221), (1103, 1211, 1210, 1102), (1196, 1139, 1100, 1208), (1100, 1103, 1102, 1101), (1197, 1138, 1139, 1196), (341, 343, 1223, 1136), (343, 318, 1212, 1223), (1217, 1229, 1228, 1216), (1128, 1131, 1130, 1129), (1229, 1170, 1171, 1228), (1168, 1204, 1205, 1169), (1216, 1228, 1227, 1224), (452, 454, 1204, 1168), (454, 281, 1219, 1204), (334, 452, 1168, 1231), (1230, 1169, 1170, 1229), (1218, 1230, 1229, 1217), (1169, 1205, 1206, 1170), (1206, 1217, 1216, 1207), (830, 854, 855, 831), (1204, 1219, 1218, 1205), (1224, 1227, 1226, 1225), (1131, 1224, 1225, 1130), (1219, 1231, 1230, 1218), (1228, 1171, 1128, 1227), (1231, 1168, 1169, 1230), (1170, 1206, 1207, 1171), (1171, 1207, 1131, 1128), (281, 334, 1231, 1219), (836, 925, 924, 837), (834, 833, 897, 898), (839, 886, 885, 840), (839, 886, 897, 833), (836, 925, 854, 830), (837, 924, 855, 831), (840, 885, 898, 834), (880, 852, 927, 892), (927, 892, 893, 926), (881, 853, 852, 880), (853, 881, 893, 926), (909, 913, 954, 870), (870, 954, 953, 869), (913, 909, 910, 914), (914, 910, 869, 953), (883, 865, 934, 902), (902, 934, 935, 903), (865, 883, 882, 864), (903, 935, 864, 882), (859, 856, 918, 895), (895, 859, 932, 900), (856, 918, 917, 867), (900, 932, 867, 917), (920, 951, 948, 923), (921, 950, 951, 920), (923, 948, 949, 922), (921, 950, 949, 922), (962, 966, 974, 861), (862, 973, 974, 861), (962, 966, 965, 961), (862, 973, 965, 961), (1237, 565, 522, 1243), (1243, 522, 506, 1249), (1232, 397, 399, 1250), (1250, 399, 230, 1244), (397, 1232, 1238, 277), (1232, 1233, 1239, 1238), (1233, 1234, 1240, 1239), (1234, 1235, 1241, 1240), (1235, 1236, 1242, 1241), (1236, 1237, 1243, 1242), (277, 1238, 1244, 230), (1238, 1239, 1245, 1244), (1239, 1240, 1246, 1245), (1240, 1241, 1247, 1246), (1241, 1242, 1248, 1247), (1242, 1243, 1249, 1248), (565, 1237, 1255, 567), (1237, 1236, 1254, 1255), (1236, 1235, 1253, 1254), (1235, 1234, 1252, 1253), (1234, 1233, 1251, 1252), (1233, 1232, 1250, 1251), (567, 1255, 1249, 506), (1255, 1254, 1248, 1249), (1254, 1253, 1247, 1248), (1253, 1252, 1246, 1247), (1252, 1251, 1245, 1246), (1251, 1250, 1244, 1245), (958, 1251, 1252, 957), (957, 1252, 1234, 905), (876, 1248, 1242, 879), (888, 979, 976, 848), (906, 1233, 1251, 958), (936, 992, 995, 939), (986, 1255, 1237, 985), (985, 1237, 1236, 984), (987, 1254, 1236, 984), (970, 1239, 1245, 1002), (1025, 1021, 1038, 941), (987, 1254, 1255, 986), (1009, 1014, 998, 946), (905, 1234, 1233, 906), (1268, 501, 503, 1262), (1256, 224, 291, 1274), (1273, 581, 527, 1279), (583, 1267, 1261, 504), (1267, 1266, 1260, 1261), (1266, 1265, 1259, 1260), (1265, 1264, 1258, 1259), (1264, 1263, 1257, 1258), (1263, 1262, 1256, 1257), (581, 1273, 1267, 583), (1273, 1272, 1266, 1267), (1272, 1271, 1265, 1266), (1271, 1270, 1264, 1265), (1270, 1269, 1263, 1264), (1269, 1268, 1262, 1263), (504, 1261, 1279, 527), (1261, 1260, 1278, 1279), (1260, 1259, 1277, 1278), (1259, 1258, 1276, 1277), (1258, 1257, 1275, 1276), (1257, 1256, 1274, 1275), (501, 1268, 1274, 291), (1268, 1269, 1275, 1274), (1269, 1270, 1276, 1275), (1270, 1271, 1277, 1276), (1271, 1272, 1278, 1277), (1272, 1273, 1279, 1278), (876, 1248, 1249, 877), (851, 1272, 1266, 891), (930, 1269, 1263, 1033), (1002, 1245, 1246, 1001), (997, 1013, 1014, 998), (938, 994, 995, 939), (888, 979, 978, 889), (1021, 1025, 1026, 1022), (890, 1267, 1266, 891), (1034, 1264, 1263, 1033), (878, 1243, 1249, 877), (969, 1240, 1246, 1001), (938, 994, 993, 937), (997, 1013, 1010, 945), (849, 977, 978, 889), (1037, 942, 1026, 1022), (890, 1267, 1273, 850), (1034, 1264, 1270, 929), (878, 1243, 1242, 879), (969, 1240, 1239, 970), (946, 1009, 1010, 945), (995, 939, 937, 993, 992, 936), (848, 976, 977, 849), (941, 1038, 1037, 942), (929, 1270, 1269, 930), (850, 1273, 1272, 851), (1043, 1031, 1051, 1040), (990, 1061, 1006, 873), (1028, 1068, 1083, 1048), (1058, 1086, 1065, 982), (1077, 1071, 1156, 1159), (1080, 1162, 1097, 1074), (1115, 1183, 1147, 1112), (1178, 1149, 1174, 1105), (1180, 1119, 1190, 1133), (1116, 1144, 1185, 1194), (1088, 1120, 1203, 1200), (1093, 1166, 1153, 1141), (500, 321, 1280, 1291), (1291, 1280, 1281, 1290), (1290, 1281, 1282, 1289), (1289, 1282, 1283, 1288), (1288, 1283, 1284, 1287), (1287, 1284, 1285, 1286), (321, 251, 1292, 1280), (1280, 1292, 1293, 1281), (1281, 1293, 1294, 1282), (1282, 1294, 1295, 1283), (1283, 1295, 1296, 1284), (1284, 1296, 1297, 1285), (251, 502, 1298, 1292), (1292, 1298, 1299, 1293), (1293, 1299, 1300, 1294), (1294, 1300, 1301, 1295), (1295, 1301, 1302, 1296), (1296, 1302, 1303, 1297), (502, 500, 1291, 1298), (1298, 1291, 1290, 1299), (1299, 1290, 1289, 1300), (1300, 1289, 1288, 1301), (1301, 1288, 1287, 1302), (1302, 1287, 1286, 1303), (1302, 1287, 1128, 1131), (1213, 1230, 1218, 1198), (1029, 1069, 1068, 1028), (1100, 1103, 1091, 1123), (1031, 1043, 1042, 1030), (1211, 1227, 1224, 1208), (1137, 1110, 1126, 1222), (1205, 1299, 1290, 1169), (873, 1006, 1005, 874), (981, 1066, 1065, 982), (1070, 1157, 1156, 1071), (1073, 1098, 1097, 1074), (1076, 1158, 1157, 1070), (1049, 1082, 1069, 1029), (1030, 1042, 1041, 1050), (989, 1062, 1005, 874), (1057, 1085, 1066, 981), (1079, 1161, 1098, 1073), (1115, 1183, 1182, 1114), (1113, 1146, 1182, 1114), (1105, 1174, 1173, 1106), (1150, 1177, 1106, 1173), (1113, 1146, 1147, 1112), (1177, 1150, 1149, 1178), (1079, 1161, 1162, 1080), (1076, 1158, 1159, 1077), (1048, 1083, 1082, 1049), (1058, 1086, 1085, 1057), (989, 1062, 1061, 990), (1050, 1041, 1040, 1051), (1119, 1180, 1181, 1118), (1118, 1181, 1132, 1191), (1191, 1132, 1133, 1190), (1186, 1193, 1194, 1185), (1193, 1186, 1135, 1188), (1116, 1144, 1135, 1188), (1203, 1120, 1121, 1202), (1201, 1089, 1121, 1202), (1200, 1088, 1089, 1201), (1166, 1093, 1094, 1165), (1154, 1142, 1094, 1165), (1154, 1142, 1141, 1153), (1109, 1138, 1137, 1110), (1125, 1221, 1138, 1109), (1125, 1221, 1222, 1126), (1101, 1122, 1123, 1100), (1101, 1122, 1090, 1102), (1090, 1102, 1103, 1091), (1208, 1224, 1225, 1209), (1210, 1226, 1225, 1209), (1210, 1226, 1227, 1211), (1198, 1218, 1217, 1197), (1217, 1197, 1214, 1229), (1214, 1229, 1230, 1213), (1130, 1303, 1302, 1131), (1129, 1286, 1303, 1130), (1128, 1287, 1286, 1129), (1206, 1300, 1299, 1205), (1170, 1289, 1300, 1206), (1169, 1290, 1289, 1170)])
me_cube_001.materials.append(mat_material_001)
me_cube_001.use_remesh_preserve_volume = False
me_cube_001.use_remesh_preserve_attributes = False
me_cube_001.use_mirror_vertex_groups = False
me_cube_001.update()

# ---- objects
ob_lamp_002 = bpy.data.objects.new('Lamp.002', light_lamp_002)
ob_lamp_001 = bpy.data.objects.new('Lamp.001', light_lamp_001)
ob_lamp = bpy.data.objects.new('Lamp', light_lamp)
ob_camera = bpy.data.objects.new('Camera', cam_camera)
ob_cube_001 = bpy.data.objects.new('Cube.001', me_cube_001)

# ---- transforms, parenting, visibility, modifiers, constraints
ob_lamp_002.location = (-10.35, 5.718, 11.76)
ob_lamp_002.rotation_euler = (0.6503, 0.05522, 1.866)
ob_lamp_002.lock_rotations_4d = False
ob_lamp_002.empty_display_type = 'ARROWS'
ob_lamp_002.color = (0.0, 0.0, 0.0, 0.0)
ob_lamp_002.lineart.crease_threshold = 0.0
ob_lamp_001.location = (-11.42, -5.619, -2.709)
ob_lamp_001.rotation_euler = (0.6503, 0.05522, 1.866)
ob_lamp_001.lock_rotations_4d = False
ob_lamp_001.empty_display_type = 'ARROWS'
ob_lamp_001.color = (0.0, 0.0, 0.0, 0.0)
ob_lamp_001.lineart.crease_threshold = 0.0
ob_lamp.location = (11.51, 1.005, 5.904)
ob_lamp.rotation_euler = (0.6503, 0.05522, 1.866)
ob_lamp.lock_rotations_4d = False
ob_lamp.empty_display_type = 'ARROWS'
ob_lamp.color = (0.0, 0.0, 0.0, 0.0)
ob_lamp.lineart.crease_threshold = 0.0
ob_camera.location = (-20.18, -15.35, 10.7)
ob_camera.rotation_euler = (1.151, 3.089e-06, -0.9227)
ob_camera.lock_rotations_4d = False
ob_camera.empty_display_type = 'ARROWS'
ob_camera.color = (0.0, 0.0, 0.0, 0.0)
ob_camera.display_type = 'WIRE'
ob_camera.lineart.crease_threshold = 0.0
ob_cube_001.location = (-0.06573, -0.351, -2.465)
ob_cube_001.scale = (3.239, 10.32, 0.2935)
ob_cube_001.lock_rotations_4d = False
ob_cube_001.empty_display_type = 'ARROWS'
ob_cube_001.lineart.crease_threshold = 0.0

# ---- collection membership
col_collection_1.objects.link(ob_lamp_002)
col_collection_1.objects.link(ob_lamp_001)
col_collection_1.objects.link(ob_lamp)
col_collection_1.objects.link(ob_camera)
col_collection_1.objects.link(ob_cube_001)

# ---- scene / render settings (as saved in the file)
scene.camera = ob_camera
scene.frame_start = 1; scene.frame_end = 250; scene.frame_set(1)
scene.render.engine = 'BLENDER_EEVEE_NEXT'
scene.render.image_settings.color_mode = 'RGB'
scene.render.image_settings.compression = 90
scene.render.resolution_percentage = 50
scene.render.dither_intensity = 0.0
scene.cycles.use_denoising = False
scene.cycles.samples = 10
scene.cycles.sampling_pattern = 'TABULATED_SOBOL'
scene.cycles.light_sampling_threshold = 0.0
scene.cycles.use_adaptive_sampling = False
scene.cycles.use_light_tree = False
scene.cycles.blur_glossy = 0.0
scene.cycles.volume_bounces = 1
scene.cycles.pixel_filter_type = 'GAUSSIAN'
scene.cycles.sample_clamp_indirect = 0.0
scene.view_settings.view_transform = 'Standard'
bpy.context.view_layer.update()
